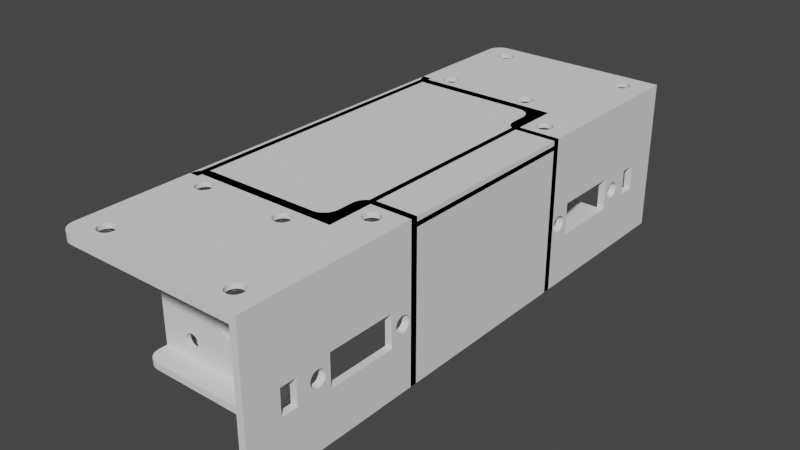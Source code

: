# Source: 002.blend  (saved by Blender 2.82.7; exported with 4.5.12 LTS)
import bpy
from mathutils import Matrix  # noqa: F401  (used for matrix-valued properties, if any)

bpy.ops.wm.read_factory_settings(use_empty=True)
scene = bpy.context.scene
scene.name = 'Scene'

# ---- collections
col_collection = bpy.data.collections.new('Collection'); scene.collection.children.link(col_collection)

# ---- world
world_world = bpy.data.worlds.new('World'); scene.world = world_world
world_world.use_nodes = True; world_world.node_tree.nodes.clear()
_N = world_world.node_tree.nodes; _L = world_world.node_tree.links
n0 = _N.new('ShaderNodeOutputWorld'); n0.name = 'World Output'; n0.location = (300, 300)
n1 = _N.new('ShaderNodeBackground'); n1.name = 'Background'; n1.location = (10, 300)
n1.inputs[0].default_value = (0.05088, 0.05088, 0.05088, 1.0)
_L.new(n1.outputs[0], n0.inputs[0])
n0.is_active_output = True
world_world.color = (0.05088, 0.05088, 0.05088)
world_world.use_sun_shadow = False
world_world.sun_shadow_jitter_overblur = 0.0

# ---- meshes
me_motormount = bpy.data.meshes.new('motorMount')
me_motormount.from_pydata([(-22.46, 4.115e-14, 16.85), (-21.3, 4.152e-14, 17.0), (-21.3, -2.0, 17.0), (-22.46, -2.0, 16.85), (-23.55, 4.005e-14, 16.4), (-23.55, -2.0, 16.4), (-24.48, -2.0, 15.68), (-24.48, 3.83e-14, 15.68), (-25.2, -2.0, 14.75), (-25.2, 3.603e-14, 14.75), (-25.65, 3.338e-14, 13.66), (-25.65, -2.0, 13.66), (-25.8, 3.053e-14, 12.5), (-25.8, -2.0, 12.5), (-25.65, -2.0, 11.34), (-25.65, 2.769e-14, 11.34), (-25.2, 2.504e-14, 10.25), (-25.2, -2.0, 10.25), (-24.48, 2.276e-14, 9.318), (-24.48, -2.0, 9.318), (-23.55, 2.101e-14, 8.603), (-23.55, -2.0, 8.603), (-22.46, 1.991e-14, 8.153), (-22.46, -2.0, 8.153), (-21.3, 1.954e-14, 8.0), (-21.3, -2.0, 8.0), (-10.11, 4.152e-14, 17.0), (-10.11, -2.0, 17.0), (-10.11, 1.954e-14, 8.0), (-10.11, -2.0, 8.0), (0.0, 2.198e-14, 9.0), (0.0, 0.0, -3.519e-33), (-7.169, 2.198e-14, 9.0), (-35.79, 9.831e-15, 3.85), (-34.15, 2.554e-15, 1.0), (-40.0, 0.0, -3.519e-33), (0.0, 3.908e-14, 16.0), (-7.169, 3.908e-14, 16.0), (-8.063, 4.046e-14, 16.56), (-30.85, 2.554e-15, 1.0), (0.0, 7.205e-14, 29.5), (-9.063, 4.129e-14, 16.9), (-30.85, 6.128e-14, 24.0), (-40.0, 7.205e-14, 29.5), (-34.15, 4.673e-14, 18.3), (-34.15, 1.711e-14, 6.7), (-29.21, 9.831e-15, 3.85), (-30.85, 1.711e-14, 6.7), (-35.79, 5.401e-14, 21.15), (-30.85, 4.673e-14, 18.3), (-34.15, 6.128e-14, 24.0), (-29.21, 5.401e-14, 21.15), (-9.063, 1.978e-14, 8.097), (-8.063, 2.061e-14, 8.437), (-40.0, -2.0, 4.441e-15), (-33.79, -2.0, 4.79), (-33.79, -2.0, 20.21), (-33.18, -2.0, 5.298), (-32.8, -2.0, 5.422), (-33.18, -2.0, 19.7), (-33.52, -2.0, 19.92), (-33.99, -2.0, 20.56), (0.0, -2.0, 4.441e-15), (-9.063, -2.0, 8.097), (-33.52, -2.0, 2.617), (-33.79, -2.0, 2.91), (-31.64, -2.0, 2.499), (-32.01, -2.0, 2.328), (-31.33, -2.0, 2.755), (-32.4, -2.0, 5.447), (-33.18, -2.0, 2.402), (-8.063, -2.0, 8.437), (-33.99, -2.0, 3.261), (-31.1, -2.0, 3.079), (-32.8, -2.0, 2.278), (-7.169, -2.0, 9.0), (-32.8, -2.0, 19.58), (-34.09, -2.0, 3.649), (-32.4, -2.0, 2.253), (-32.4, -2.0, 19.55), (-34.09, -2.0, 4.051), (-33.99, -2.0, 4.439), (9.992e-16, -2.0, 9.0), (-8.063, -2.0, 16.56), (-7.169, -2.0, 16.0), (1.776e-15, -2.0, 16.0), (-32.01, -2.0, 19.63), (-40.0, -2.0, 29.5), (-31.64, -2.0, 22.5), (0.0, -2.0, 29.5), (-31.33, -2.0, 22.25), (-31.64, -2.0, 19.8), (-9.063, -2.0, 16.9), (-33.52, -2.0, 22.38), (-33.18, -2.0, 22.6), (-33.79, -2.0, 22.09), (-33.99, -2.0, 21.74), (-34.09, -2.0, 21.35), (-34.09, -2.0, 20.95), (-31.33, -2.0, 20.05), (-32.8, -2.0, 22.72), (-32.4, -2.0, 22.75), (-31.1, -2.0, 4.621), (-30.95, -2.0, 4.248), (-31.33, -2.0, 4.945), (-32.01, -2.0, 22.67), (-31.64, -2.0, 5.201), (-30.9, -2.0, 3.85), (-31.1, -2.0, 20.38), (-32.01, -2.0, 5.372), (-30.95, -2.0, 20.75), (-30.9, -2.0, 21.15), (-30.95, -2.0, 3.452), (-30.95, -2.0, 21.55), (-31.1, -2.0, 21.92), (-33.52, -2.0, 5.083), (2.984e-15, 17.33, 13.44), (3.059e-15, 17.05, 13.78), (6.55e-15, 19.5, 29.5), (3.116e-15, 16.69, 14.03), (2.896e-15, 17.51, 13.04), (3.152e-15, 16.29, 14.2), (2.8e-15, 17.6, 12.61), (3.553e-15, 13.0, 16.0), (3.164e-15, 15.85, 14.25), (3.152e-15, 15.41, 14.2), (3.116e-15, 15.01, 14.03), (3.059e-15, 14.65, 13.78), (2.984e-15, 14.37, 13.44), (2.896e-15, 14.19, 13.04), (2.8e-15, 14.1, 12.61), (1.998e-15, 13.0, 9.0), (2.703e-15, 14.13, 12.17), (2.61e-15, 14.27, 11.75), (2.528e-15, 14.5, 11.38), (2.461e-15, 14.82, 11.08), (2.414e-15, 15.21, 10.87), (2.39e-15, 15.63, 10.76), (2.39e-15, 16.07, 10.76), (1.972e-31, 19.5, -2.509e-14), (2.414e-15, 16.49, 10.87), (2.461e-15, 16.88, 11.08), (2.528e-15, 17.2, 11.38), (2.61e-15, 17.43, 11.75), (2.703e-15, 17.57, 12.17), (-32.35, 2.15, 29.5), (-30.71, 5.0, 29.5), (-16.65, 2.15, 29.5), (-39.6, 8.5, 29.5), (-39.12, 9.121, 29.5), (-35.65, 7.85, 29.5), (-39.9, 7.776, 29.5), (-37.29, 5.0, 29.5), (-0.7091, 14.5, 29.5), (-2.355, 17.35, 29.5), (-40.0, 7.0, 29.5), (-7.0, 19.5, 29.5), (-5.645, 17.35, 29.5), (-7.776, 19.4, 29.5), (-35.65, 2.15, 29.5), (-8.5, 19.1, 29.5), (-13.35, 2.15, 29.5), (-37.0, 10.0, 29.5), (-13.0, 10.0, 29.5), (-16.65, 7.85, 29.5), (-32.35, 7.85, 29.5), (-9.121, 18.62, 29.5), (-9.598, 18.0, 29.5), (-9.898, 17.28, 29.5), (-7.291, 14.5, 29.5), (-10.0, 16.5, 29.5), (-10.0, 13.0, 29.5), (-10.1, 12.22, 29.5), (-5.645, 11.65, 29.5), (-10.4, 11.5, 29.5), (-2.355, 11.65, 29.5), (-10.88, 10.88, 29.5), (-13.35, 7.85, 29.5), (-12.22, 10.1, 29.5), (-11.5, 10.4, 29.5), (-11.71, 5.0, 29.5), (-18.29, 5.0, 29.5), (-37.78, 9.898, 29.5), (-38.5, 9.598, 29.5), (-5.402, 6.5, -1.443e-14), (-5.879, 5.879, -1.305e-14), (-6.5, 5.402, -1.199e-14), (-5.102, 7.224, -1.604e-14), (-7.224, 5.102, -1.133e-14), (-5.0, 8.0, -1.776e-14), (-8.0, 5.0, -1.11e-14), (-5.0, 16.5, -3.664e-14), (-2.0, 19.5, -4.33e-14), (-4.898, 17.28, -3.836e-14), (-2.776, 19.4, -4.307e-14), (-4.121, 18.62, -4.135e-14), (-4.598, 18.0, -3.997e-14), (-3.5, 19.1, -4.241e-14), (-37.0, 5.0, -1.11e-14), (-40.0, 2.0, -4.441e-15), (-39.6, 3.5, -7.772e-15), (-39.9, 2.776, -6.165e-15), (-37.78, 4.898, -1.088e-14), (-38.5, 4.598, -1.021e-14), (-39.12, 4.121, -9.151e-15), (-30.85, -1.0, 18.3), (-34.15, -1.0, 18.3), (-35.79, -1.0, 21.15), (-34.15, -1.0, 24.0), (-30.85, -1.0, 24.0), (-29.21, -1.0, 21.15), (-30.85, -1.0, 1.0), (-34.15, -1.0, 1.0), (-35.79, -1.0, 3.85), (-34.15, -1.0, 6.7), (-30.85, -1.0, 6.7), (-29.21, -1.0, 3.85), (1.972e-31, -20.5, 2.82e-14), (6.55e-15, -20.5, 29.5), (3.386e-15, -13.0, 15.25), (2.165e-15, -9.5, 9.75), (2.165e-15, -13.0, 9.75), (2.984e-15, -3.372, 13.44), (3.059e-15, -3.652, 13.78), (3.116e-15, -4.007, 14.03), (2.896e-15, -3.186, 13.04), (3.152e-15, -4.415, 14.2), (2.8e-15, -3.103, 12.61), (3.164e-15, -4.85, 14.25), (3.152e-15, -5.285, 14.2), (2.461e-15, -3.821, 11.08), (2.528e-15, -3.502, 11.38), (2.61e-15, -3.267, 11.75), (2.703e-15, -3.131, 12.17), (2.414e-15, -4.206, 10.87), (2.39e-15, -4.631, 10.76), (3.386e-15, -9.5, 15.25), (3.116e-15, -5.693, 14.03), (3.059e-15, -6.048, 13.78), (2.984e-15, -6.328, 13.44), (2.896e-15, -6.514, 13.04), (2.8e-15, -6.597, 12.61), (2.39e-15, -5.069, 10.76), (2.703e-15, -6.569, 12.17), (2.61e-15, -6.433, 11.75), (2.528e-15, -6.198, 11.38), (2.461e-15, -5.879, 11.08), (2.414e-15, -5.494, 10.87), (-0.7091, -15.5, 29.5), (-2.355, -12.65, 29.5), (-5.645, -12.65, 29.5), (-2.355, -18.35, 29.5), (-5.645, -18.35, 29.5), (-32.35, -12.65, 29.5), (-30.71, -15.5, 29.5), (-7.291, -15.5, 29.5), (-35.65, -12.65, 29.5), (-32.35, -18.35, 29.5), (-37.0, -20.5, 29.5), (-35.65, -18.35, 29.5), (-40.0, -17.5, 29.5), (-37.29, -15.5, 29.5), (-37.78, -20.4, 29.5), (-39.9, -18.28, 29.5), (-38.5, -20.1, 29.5), (-39.6, -19.0, 29.5), (-39.12, -19.62, 29.5), (-3.5, -20.1, 4.463e-14), (-2.776, -20.4, 4.529e-14), (-2.0, -20.5, 4.552e-14), (-4.598, -19.0, 4.219e-14), (-4.121, -19.62, 4.357e-14), (-5.0, -17.5, 3.886e-14), (-4.898, -18.28, 4.058e-14), (-5.0, -10.0, 2.22e-14), (-5.402, -8.5, 1.887e-14), (-5.102, -9.224, 2.048e-14), (-5.879, -7.879, 1.749e-14), (-6.5, -7.402, 1.644e-14), (-7.224, -7.102, 1.577e-14), (-8.0, -7.0, 1.554e-14), (-38.5, -6.598, 1.465e-14), (-37.78, -6.898, 1.532e-14), (-37.0, -7.0, 1.554e-14), (-39.12, -6.121, 1.359e-14), (-39.6, -5.5, 1.221e-14), (-40.0, -4.0, 8.882e-15), (-39.9, -4.776, 1.061e-14), (-31.64, -1.0, 2.499), (-31.1, -1.0, 3.079), (-31.33, -1.0, 2.755), (-30.95, -1.0, 4.248), (-30.9, -1.0, 3.85), (-30.95, -1.0, 3.452), (-31.1, -1.0, 4.621), (-31.33, -1.0, 4.945), (-31.64, -1.0, 5.201), (-32.01, -1.0, 5.372), (-32.4, -1.0, 5.447), (-32.8, -1.0, 5.422), (-33.18, -1.0, 5.298), (-33.52, -1.0, 5.083), (-33.79, -1.0, 4.79), (-33.99, -1.0, 4.439), (-34.09, -1.0, 4.051), (-34.09, -1.0, 3.649), (-33.99, -1.0, 3.261), (-33.79, -1.0, 2.91), (-33.52, -1.0, 2.617), (-33.18, -1.0, 2.402), (-32.8, -1.0, 2.278), (-32.4, -1.0, 2.253), (-32.01, -1.0, 2.328), (-31.64, -1.0, 19.8), (-31.1, -1.0, 20.38), (-31.33, -1.0, 20.05), (-30.95, -1.0, 21.55), (-30.9, -1.0, 21.15), (-30.95, -1.0, 20.75), (-31.1, -1.0, 21.92), (-31.33, -1.0, 22.25), (-31.64, -1.0, 22.5), (-32.01, -1.0, 22.67), (-32.4, -1.0, 22.75), (-32.8, -1.0, 22.72), (-33.18, -1.0, 22.6), (-33.52, -1.0, 22.38), (-33.79, -1.0, 22.09), (-33.99, -1.0, 21.74), (-34.09, -1.0, 21.35), (-34.09, -1.0, 20.95), (-33.99, -1.0, 20.56), (-33.79, -1.0, 20.21), (-33.52, -1.0, 19.92), (-33.18, -1.0, 19.7), (-32.8, -1.0, 19.58), (-32.4, -1.0, 19.55), (-32.01, -1.0, 19.63), (1.5, -2.0, 16.0), (1.5, 13.0, 16.0), (1.5, 13.0, 9.0), (1.5, -2.0, 9.0), (1.5, 19.5, -3.436e-14), (1.5, 19.5, 29.5), (1.5, 17.6, 12.61), (1.5, 17.51, 13.04), (1.5, 15.85, 14.25), (1.5, 15.41, 14.2), (1.5, 17.33, 13.44), (1.5, 17.05, 13.78), (1.5, 16.69, 14.03), (1.5, 15.01, 14.03), (1.5, 14.65, 13.78), (1.5, 16.29, 14.2), (1.5, 14.37, 13.44), (1.5, 14.19, 13.04), (1.5, 14.1, 12.61), (1.5, 14.13, 12.17), (1.5, 14.27, 11.75), (1.5, 14.5, 11.38), (1.5, 14.82, 11.08), (1.5, 15.21, 10.87), (1.5, 15.63, 10.76), (1.5, 16.07, 10.76), (1.5, 16.49, 10.87), (1.5, 16.88, 11.08), (1.5, 17.2, 11.38), (1.5, 17.43, 11.75), (1.5, 17.57, 12.17), (-7.0, 19.5, 31.5), (-7.776, 19.4, 31.5), (-8.5, 19.1, 31.5), (-9.121, 18.62, 31.5), (-9.598, 18.0, 31.5), (-9.898, 17.28, 31.5), (-10.0, 16.5, 31.5), (1.5, 19.5, 31.5), (-10.0, 13.0, 31.5), (-13.0, 10.0, 31.5), (-12.22, 10.1, 31.5), (-11.5, 10.4, 31.5), (-10.88, 10.88, 31.5), (-10.4, 11.5, 31.5), (-10.1, 12.22, 31.5), (-37.0, 10.0, 31.5), (-40.0, -17.5, 31.5), (-40.0, 7.0, 31.5), (-37.78, 9.898, 31.5), (-38.5, 9.598, 31.5), (-39.12, 9.121, 31.5), (-39.6, 8.5, 31.5), (-39.9, 7.776, 31.5), (-37.29, 5.0, 30.5), (-35.65, 7.85, 30.5), (-32.35, 7.85, 30.5), (-30.71, 5.0, 30.5), (-32.35, 2.15, 30.5), (-35.65, 2.15, 30.5), (-18.29, 5.0, 30.5), (-16.65, 7.85, 30.5), (-13.35, 7.85, 30.5), (-11.71, 5.0, 30.5), (-13.35, 2.15, 30.5), (-16.65, 2.15, 30.5), (-2.355, 17.35, 30.5), (-0.7091, 14.5, 30.5), (-2.355, 11.65, 30.5), (-5.645, 11.65, 30.5), (-7.291, 14.5, 30.5), (-5.645, 17.35, 30.5), (-40.0, -4.0, -1.5), (-40.0, 2.0, -1.5), (-39.9, 2.776, -1.5), (-39.6, 3.5, -1.5), (-39.12, 4.121, -1.5), (-38.5, 4.598, -1.5), (-37.78, 4.898, -1.5), (-37.0, 5.0, -1.5), (-8.0, 5.0, -1.5), (-5.0, 8.0, -1.5), (-5.102, 7.224, -1.5), (-5.402, 6.5, -1.5), (-5.879, 5.879, -1.5), (-6.5, 5.402, -1.5), (-7.224, 5.102, -1.5), (-5.0, 16.5, -1.5), (-4.898, 17.28, -1.5), (-4.598, 18.0, -1.5), (-4.121, 18.62, -1.5), (-3.5, 19.1, -1.5), (-2.776, 19.4, -1.5), (-2.0, 19.5, -1.5), (1.5, 19.5, -1.5), (1.5, -20.5, 29.5), (1.5, -20.5, 3.669e-14), (1.5, -3.103, 12.61), (1.5, -3.186, 13.04), (1.5, -4.85, 14.25), (1.5, -5.285, 14.2), (1.5, -3.372, 13.44), (1.5, -3.652, 13.78), (1.5, -4.007, 14.03), (1.5, -5.693, 14.03), (1.5, -6.048, 13.78), (1.5, -4.415, 14.2), (1.5, -6.328, 13.44), (1.5, -6.514, 13.04), (1.5, -6.597, 12.61), (1.5, -6.569, 12.17), (1.5, -6.433, 11.75), (1.5, -6.198, 11.38), (1.5, -5.879, 11.08), (1.5, -5.494, 10.87), (1.5, -5.069, 10.76), (1.5, -4.631, 10.76), (1.5, -4.206, 10.87), (1.5, -3.821, 11.08), (1.5, -3.502, 11.38), (1.5, -3.267, 11.75), (1.5, -3.131, 12.17), (1.5, -13.0, 15.25), (1.5, -13.0, 9.75), (1.5, -9.5, 15.25), (1.5, -9.5, 9.75), (-39.9, -18.28, 31.5), (-39.6, -19.0, 31.5), (-39.12, -19.62, 31.5), (-38.5, -20.1, 31.5), (-37.78, -20.4, 31.5), (-37.0, -20.5, 31.5), (1.5, -20.5, 31.5), (-30.71, -15.5, 30.5), (-32.35, -18.35, 30.5), (-35.65, -18.35, 30.5), (-37.29, -15.5, 30.5), (-35.65, -12.65, 30.5), (-32.35, -12.65, 30.5), (-2.355, -12.65, 30.5), (-0.7091, -15.5, 30.5), (-2.355, -18.35, 30.5), (-5.645, -18.35, 30.5), (-7.291, -15.5, 30.5), (-5.645, -12.65, 30.5), (1.5, -20.5, -1.5), (-2.0, -20.5, -1.5), (-2.776, -20.4, -1.5), (-3.5, -20.1, -1.5), (-4.121, -19.62, -1.5), (-4.598, -19.0, -1.5), (-4.898, -18.28, -1.5), (-5.0, -17.5, -1.5), (-5.0, -10.0, -1.5), (-8.0, -7.0, -1.5), (-7.224, -7.102, -1.5), (-6.5, -7.402, -1.5), (-5.879, -7.879, -1.5), (-5.402, -8.5, -1.5), (-5.102, -9.224, -1.5), (-37.0, -7.0, -1.5), (-37.78, -6.898, -1.5), (-38.5, -6.598, -1.5), (-39.12, -6.121, -1.5), (-39.6, -5.5, -1.5), (-39.9, -4.776, -1.5), (-2.885, 15.85, 31.5), (-2.584, 15.53, 31.5), (-3.255, 16.08, 31.5), (-2.373, 15.14, 31.5), (-3.672, 16.22, 31.5), (-2.264, 14.72, 31.5), (-4.11, 16.25, 31.5), (-2.264, 14.28, 31.5), (-4.541, -17.16, 31.5), (-4.938, -16.98, 31.5), (-4.541, 16.16, 31.5), (-32.88, -16.85, 31.5), (-2.373, 13.86, 31.5), (-34.94, -16.98, 31.5), (-35.28, -16.7, 31.5), (-34.54, -17.16, 31.5), (-34.11, -17.25, 31.5), (-33.67, -17.22, 31.5), (-33.25, -17.08, 31.5), (-35.53, -14.66, 31.5), (-35.28, -14.3, 31.5), (-4.938, 15.98, 31.5), (-35.7, -15.06, 31.5), (-35.75, -15.5, 31.5), (-35.7, -15.94, 31.5), (-35.53, -16.34, 31.5), (-5.276, 15.7, 31.5), (-5.534, 15.34, 31.5), (-5.695, 14.94, 31.5), (-5.75, 14.5, 31.5), (-5.695, 14.06, 31.5), (-5.534, 13.66, 31.5), (-5.276, 13.3, 31.5), (-4.938, 13.02, 31.5), (-4.541, 12.84, 31.5), (-4.11, 12.75, 31.5), (-13.88, 6.348, 31.5), (-13.58, 6.029, 31.5), (-14.25, 6.583, 31.5), (-13.37, 5.644, 31.5), (-14.67, 6.719, 31.5), (-13.26, 5.219, 31.5), (-15.11, 6.747, 31.5), (-3.672, 12.78, 31.5), (-13.26, 4.781, 31.5), (-15.54, 6.664, 31.5), (-13.37, 4.356, 31.5), (-15.94, 6.478, 31.5), (-2.584, 13.47, 31.5), (-2.885, 13.15, 31.5), (-2.885, -14.15, 31.5), (-2.584, -14.47, 31.5), (-3.255, 12.92, 31.5), (-3.255, -13.92, 31.5), (-2.373, -14.86, 31.5), (-13.58, 3.971, 31.5), (-3.672, -13.78, 31.5), (-13.88, 3.652, 31.5), (-4.11, -13.75, 31.5), (-14.25, 3.417, 31.5), (-4.541, -13.84, 31.5), (-14.67, 3.281, 31.5), (-4.938, -14.02, 31.5), (-2.264, -15.72, 31.5), (-2.373, -16.14, 31.5), (-2.264, -15.28, 31.5), (-2.584, -16.53, 31.5), (-5.276, -14.3, 31.5), (-15.11, 3.253, 31.5), (-2.885, -16.85, 31.5), (-5.534, -14.66, 31.5), (-15.54, 3.336, 31.5), (-3.255, -17.08, 31.5), (-5.695, -15.06, 31.5), (-3.672, -17.22, 31.5), (-4.11, -17.25, 31.5), (-32.88, 6.348, 31.5), (-16.28, 6.198, 31.5), (-32.58, 6.029, 31.5), (-16.53, 5.843, 31.5), (-33.25, 6.583, 31.5), (-32.37, 5.644, 31.5), (-16.7, 5.435, 31.5), (-33.67, 6.719, 31.5), (-32.26, 5.219, 31.5), (-16.75, 5.0, 31.5), (-34.11, 6.747, 31.5), (-16.7, 4.565, 31.5), (-32.26, 4.781, 31.5), (-34.54, 6.664, 31.5), (-32.37, 4.356, 31.5), (-16.53, 4.157, 31.5), (-34.94, 6.478, 31.5), (-32.58, 3.971, 31.5), (-16.28, 3.802, 31.5), (-35.28, 6.198, 31.5), (-32.88, 3.652, 31.5), (-35.53, 5.843, 31.5), (-35.7, 4.565, 31.5), (-35.75, 5.0, 31.5), (-35.53, 4.157, 31.5), (-35.28, 3.802, 31.5), (-35.7, 5.435, 31.5), (-15.94, 3.522, 31.5), (-32.88, -14.15, 31.5), (-32.58, -14.47, 31.5), (-33.25, -13.92, 31.5), (-33.25, 3.417, 31.5), (-32.37, -14.86, 31.5), (-33.67, -13.78, 31.5), (-33.67, 3.281, 31.5), (-5.75, -15.5, 31.5), (-32.26, -15.28, 31.5), (-34.11, -13.75, 31.5), (-34.11, 3.253, 31.5), (-34.54, 3.336, 31.5), (-5.695, -15.94, 31.5), (-32.26, -15.72, 31.5), (-34.54, -13.84, 31.5), (-5.534, -16.34, 31.5), (-32.37, -16.14, 31.5), (-34.94, -14.02, 31.5), (-34.94, 3.522, 31.5), (-5.276, -16.7, 31.5), (-32.58, -16.53, 31.5), (-32.58, 6.029, 30.5), (-32.88, 6.348, 30.5), (-33.25, 6.583, 30.5), (-32.37, 5.644, 30.5), (-33.67, 6.719, 30.5), (-32.26, 5.219, 30.5), (-34.11, 6.747, 30.5), (-32.26, 4.781, 30.5), (-34.54, 6.664, 30.5), (-32.37, 4.356, 30.5), (-34.94, 6.478, 30.5), (-32.58, 3.971, 30.5), (-35.28, 6.198, 30.5), (-35.53, 5.843, 30.5), (-33.25, 3.417, 30.5), (-32.88, 3.652, 30.5), (-33.67, 3.281, 30.5), (-34.11, 3.253, 30.5), (-35.75, 5.0, 30.5), (-35.7, 4.565, 30.5), (-35.53, 4.157, 30.5), (-35.7, 5.435, 30.5), (-35.28, 3.802, 30.5), (-34.94, 3.522, 30.5), (-34.54, 3.336, 30.5), (-13.58, 3.971, 30.5), (-13.88, 3.652, 30.5), (-14.25, 3.417, 30.5), (-13.37, 4.356, 30.5), (-14.67, 3.281, 30.5), (-13.26, 4.781, 30.5), (-15.11, 3.253, 30.5), (-13.26, 5.219, 30.5), (-15.54, 3.336, 30.5), (-13.37, 5.644, 30.5), (-15.94, 3.522, 30.5), (-13.58, 6.029, 30.5), (-16.28, 3.802, 30.5), (-16.53, 4.157, 30.5), (-13.88, 6.348, 30.5), (-14.25, 6.583, 30.5), (-14.67, 6.719, 30.5), (-15.11, 6.747, 30.5), (-16.75, 5.0, 30.5), (-16.7, 4.565, 30.5), (-16.53, 5.843, 30.5), (-16.7, 5.435, 30.5), (-15.54, 6.664, 30.5), (-15.94, 6.478, 30.5), (-16.28, 6.198, 30.5), (-2.584, 15.53, 30.5), (-2.885, 15.85, 30.5), (-3.255, 16.08, 30.5), (-2.373, 15.14, 30.5), (-3.672, 16.22, 30.5), (-2.264, 14.72, 30.5), (-4.11, 16.25, 30.5), (-2.264, 14.28, 30.5), (-4.541, 16.16, 30.5), (-2.373, 13.86, 30.5), (-4.938, 15.98, 30.5), (-2.584, 13.47, 30.5), (-5.276, 15.7, 30.5), (-5.534, 15.34, 30.5), (-3.255, 12.92, 30.5), (-2.885, 13.15, 30.5), (-3.672, 12.78, 30.5), (-4.11, 12.75, 30.5), (-5.75, 14.5, 30.5), (-5.695, 14.06, 30.5), (-5.534, 13.66, 30.5), (-5.695, 14.94, 30.5), (-5.276, 13.3, 30.5), (-4.938, 13.02, 30.5), (-4.541, 12.84, 30.5), (-32.58, -14.47, 30.5), (-32.88, -14.15, 30.5), (-33.25, -13.92, 30.5), (-32.37, -14.86, 30.5), (-33.67, -13.78, 30.5), (-32.26, -15.28, 30.5), (-34.11, -13.75, 30.5), (-32.26, -15.72, 30.5), (-34.54, -13.84, 30.5), (-32.37, -16.14, 30.5), (-34.94, -14.02, 30.5), (-32.58, -16.53, 30.5), (-35.28, -14.3, 30.5), (-35.53, -14.66, 30.5), (-33.25, -17.08, 30.5), (-32.88, -16.85, 30.5), (-33.67, -17.22, 30.5), (-34.11, -17.25, 30.5), (-35.75, -15.5, 30.5), (-35.7, -15.94, 30.5), (-35.53, -16.34, 30.5), (-35.7, -15.06, 30.5), (-35.28, -16.7, 30.5), (-34.94, -16.98, 30.5), (-34.54, -17.16, 30.5), (-2.584, -16.53, 30.5), (-2.885, -16.85, 30.5), (-3.255, -17.08, 30.5), (-2.373, -16.14, 30.5), (-3.672, -17.22, 30.5), (-2.264, -15.72, 30.5), (-4.11, -17.25, 30.5), (-2.264, -15.28, 30.5), (-4.541, -17.16, 30.5), (-2.373, -14.86, 30.5), (-4.938, -16.98, 30.5), (-2.584, -14.47, 30.5), (-5.276, -16.7, 30.5), (-5.534, -16.34, 30.5), (-2.885, -14.15, 30.5), (-3.255, -13.92, 30.5), (-3.672, -13.78, 30.5), (-4.11, -13.75, 30.5), (-5.75, -15.5, 30.5), (-5.695, -15.94, 30.5), (-5.534, -14.66, 30.5), (-5.695, -15.06, 30.5), (-4.541, -13.84, 30.5), (-4.938, -14.02, 30.5), (-5.276, -14.3, 30.5)], [], [(0, 1, 2), (0, 2, 3), (4, 3, 5), (4, 5, 6), (4, 0, 3), (7, 6, 8), (7, 4, 6), (9, 7, 8), (10, 8, 11), (10, 9, 8), (12, 11, 13), (12, 13, 14), (12, 10, 11), (15, 12, 14), (16, 14, 17), (16, 15, 14), (18, 17, 19), (18, 16, 17), (20, 19, 21), (20, 18, 19), (22, 21, 23), (22, 20, 21), (24, 23, 25), (24, 22, 23), (2, 1, 26), (27, 2, 26), (28, 24, 25), (28, 25, 29), (30, 31, 32), (33, 34, 35), (36, 37, 38), (39, 35, 34), (40, 26, 1), (40, 38, 41), (40, 41, 26), (40, 36, 38), (40, 42, 43), (40, 1, 42), (31, 35, 39), (44, 45, 33), (18, 46, 47), (16, 18, 47), (20, 46, 18), (48, 33, 35), (48, 44, 33), (15, 16, 47), (22, 46, 20), (12, 15, 47), (24, 39, 46), (24, 46, 22), (49, 47, 45), (49, 45, 44), (49, 12, 47), (10, 12, 49), (43, 48, 35), (9, 10, 49), (50, 48, 43), (7, 9, 49), (51, 7, 49), (4, 7, 51), (42, 50, 43), (0, 4, 51), (1, 51, 42), (1, 0, 51), (31, 24, 28), (31, 28, 52), (31, 39, 24), (53, 31, 52), (32, 31, 53), (54, 55, 56), (57, 58, 59), (60, 57, 59), (54, 56, 61), (29, 25, 62), (63, 29, 62), (54, 64, 65), (66, 67, 62), (68, 66, 62), (69, 14, 13), (25, 68, 62), (64, 54, 70), (63, 62, 71), (54, 65, 72), (23, 73, 25), (73, 68, 25), (70, 54, 74), (71, 62, 75), (59, 58, 76), (58, 69, 76), (54, 72, 77), (74, 54, 78), (69, 13, 79), (76, 69, 79), (54, 77, 80), (78, 54, 67), (54, 80, 81), (75, 62, 82), (83, 84, 85), (54, 81, 55), (79, 13, 11), (86, 79, 11), (87, 88, 89), (90, 2, 89), (2, 27, 89), (86, 11, 91), (92, 83, 89), (27, 92, 89), (83, 85, 89), (88, 90, 89), (67, 54, 62), (54, 61, 87), (93, 94, 87), (95, 93, 87), (96, 95, 87), (97, 96, 87), (98, 97, 87), (61, 98, 87), (91, 11, 8), (99, 91, 8), (87, 94, 100), (87, 100, 101), (102, 103, 19), (104, 102, 19), (87, 101, 105), (104, 19, 17), (106, 104, 17), (19, 103, 21), (87, 105, 88), (103, 107, 21), (106, 17, 14), (108, 99, 6), (109, 106, 14), (69, 109, 14), (110, 108, 6), (99, 8, 6), (110, 6, 5), (21, 107, 23), (111, 110, 5), (112, 73, 23), (107, 112, 23), (113, 111, 3), (114, 113, 3), (115, 57, 60), (111, 5, 3), (114, 3, 2), (115, 60, 56), (90, 114, 2), (55, 115, 56), (37, 84, 83), (38, 37, 83), (41, 83, 92), (41, 92, 27), (41, 38, 83), (26, 41, 27), (52, 28, 29), (52, 29, 63), (53, 63, 71), (53, 52, 63), (32, 71, 75), (32, 53, 71), (37, 36, 85), (37, 85, 84), (82, 30, 32), (75, 82, 32), (116, 117, 118), (119, 118, 117), (120, 116, 118), (121, 118, 119), (122, 120, 118), (123, 40, 118), (123, 124, 125), (123, 125, 126), (123, 121, 124), (123, 118, 121), (127, 123, 126), (128, 123, 127), (129, 123, 128), (130, 123, 129), (131, 130, 132), (131, 132, 133), (131, 133, 134), (131, 134, 135), (131, 135, 136), (131, 136, 137), (131, 137, 138), (131, 123, 130), (139, 138, 140), (139, 140, 141), (139, 141, 142), (139, 142, 143), (139, 143, 144), (139, 144, 122), (139, 122, 118), (139, 131, 138), (36, 40, 123), (31, 30, 131), (31, 131, 139), (145, 146, 147), (148, 149, 150), (151, 148, 150), (152, 151, 150), (153, 154, 118), (155, 151, 152), (156, 118, 154), (157, 156, 154), (43, 145, 147), (158, 156, 157), (43, 155, 152), (43, 159, 145), (43, 152, 159), (160, 158, 157), (40, 43, 147), (40, 147, 161), (162, 163, 164), (162, 164, 165), (166, 160, 157), (167, 166, 157), (168, 167, 157), (169, 168, 157), (170, 168, 169), (171, 170, 169), (172, 169, 173), (172, 171, 169), (174, 172, 173), (40, 175, 153), (40, 173, 175), (40, 153, 118), (176, 174, 173), (177, 163, 178), (177, 178, 179), (180, 179, 176), (180, 173, 40), (180, 176, 173), (180, 177, 179), (164, 163, 177), (161, 180, 40), (146, 164, 181), (146, 181, 147), (146, 165, 164), (150, 162, 165), (182, 162, 150), (183, 182, 150), (149, 183, 150), (184, 185, 31), (186, 31, 185), (187, 184, 31), (188, 31, 186), (189, 187, 31), (190, 31, 188), (139, 189, 31), (191, 189, 139), (192, 191, 139), (193, 191, 192), (194, 193, 192), (195, 196, 193), (195, 194, 197), (195, 193, 194), (35, 31, 190), (198, 35, 190), (199, 35, 198), (200, 201, 199), (200, 202, 203), (200, 198, 202), (200, 199, 198), (204, 200, 203), (43, 35, 54), (43, 54, 87), (205, 49, 44), (206, 205, 44), (206, 44, 48), (207, 206, 48), (207, 48, 50), (208, 207, 50), (208, 50, 42), (209, 208, 42), (209, 42, 210), (210, 42, 51), (210, 51, 205), (205, 51, 49), (211, 39, 34), (212, 211, 34), (212, 34, 33), (213, 212, 33), (213, 33, 45), (214, 213, 45), (214, 45, 215), (215, 45, 47), (215, 47, 216), (216, 47, 46), (216, 46, 39), (211, 216, 39), (217, 218, 219), (217, 220, 62), (217, 219, 221), (217, 221, 220), (222, 223, 85), (224, 85, 223), (225, 222, 85), (226, 85, 224), (227, 225, 85), (228, 85, 226), (229, 85, 228), (82, 230, 231), (82, 231, 232), (82, 232, 233), (82, 233, 227), (82, 227, 85), (234, 230, 82), (235, 234, 82), (236, 218, 89), (236, 89, 85), (236, 229, 237), (236, 237, 238), (236, 238, 239), (236, 239, 240), (236, 240, 241), (236, 85, 229), (242, 235, 82), (219, 218, 236), (220, 241, 243), (220, 243, 244), (220, 244, 245), (220, 245, 246), (220, 246, 247), (220, 247, 242), (220, 242, 82), (220, 236, 241), (62, 220, 82), (248, 249, 89), (250, 89, 249), (218, 248, 89), (251, 248, 218), (252, 251, 218), (253, 87, 89), (253, 89, 250), (254, 255, 252), (254, 250, 255), (254, 253, 250), (256, 87, 253), (257, 254, 252), (258, 259, 257), (258, 257, 252), (260, 256, 261), (260, 87, 256), (262, 259, 258), (263, 261, 259), (263, 260, 261), (264, 259, 262), (265, 263, 259), (266, 265, 259), (266, 259, 264), (218, 258, 252), (267, 268, 269), (270, 271, 267), (270, 267, 269), (272, 269, 217), (272, 273, 270), (272, 270, 269), (274, 272, 217), (62, 275, 276), (62, 276, 274), (62, 274, 217), (277, 275, 62), (278, 277, 62), (279, 278, 62), (280, 279, 62), (281, 282, 283), (284, 281, 283), (285, 284, 283), (286, 287, 285), (286, 285, 283), (54, 283, 280), (54, 280, 62), (54, 286, 283), (288, 67, 66), (289, 290, 68), (290, 66, 68), (291, 292, 107), (293, 289, 73), (289, 68, 73), (294, 291, 103), (291, 107, 103), (292, 293, 112), (293, 73, 112), (292, 112, 107), (295, 294, 102), (294, 103, 102), (296, 295, 104), (295, 102, 104), (297, 296, 106), (296, 104, 106), (298, 297, 109), (297, 106, 109), (299, 298, 69), (298, 109, 69), (300, 299, 58), (299, 69, 58), (301, 300, 57), (300, 58, 57), (302, 301, 115), (301, 57, 115), (303, 302, 55), (302, 115, 55), (304, 303, 81), (303, 55, 81), (304, 81, 80), (305, 304, 80), (305, 80, 77), (306, 305, 77), (306, 77, 72), (307, 306, 72), (307, 72, 65), (308, 307, 65), (309, 308, 64), (308, 65, 64), (310, 309, 70), (309, 64, 70), (311, 310, 74), (310, 70, 74), (312, 311, 78), (311, 74, 78), (288, 312, 67), (312, 78, 67), (290, 288, 66), (313, 86, 91), (314, 315, 99), (315, 91, 99), (316, 317, 111), (318, 314, 108), (314, 99, 108), (319, 316, 113), (316, 111, 113), (317, 318, 110), (318, 108, 110), (317, 110, 111), (320, 319, 114), (319, 113, 114), (321, 320, 90), (320, 114, 90), (322, 321, 88), (321, 90, 88), (323, 322, 105), (322, 88, 105), (324, 323, 101), (323, 105, 101), (325, 324, 100), (324, 101, 100), (326, 325, 94), (325, 100, 94), (327, 326, 93), (326, 94, 93), (328, 327, 95), (327, 93, 95), (329, 328, 96), (328, 95, 96), (329, 96, 97), (330, 329, 97), (330, 97, 98), (331, 330, 98), (331, 98, 61), (332, 331, 61), (332, 61, 56), (333, 332, 56), (334, 333, 60), (333, 56, 60), (335, 334, 59), (334, 60, 59), (336, 335, 76), (335, 59, 76), (337, 336, 79), (336, 76, 79), (313, 337, 86), (337, 79, 86), (315, 313, 91), (338, 85, 36), (338, 36, 339), (339, 36, 123), (340, 131, 30), (340, 30, 341), (341, 30, 82), (342, 118, 343), (139, 118, 342), (339, 123, 131), (340, 339, 131), (120, 122, 344), (120, 344, 345), (124, 346, 347), (116, 120, 345), (116, 345, 348), (116, 348, 349), (117, 116, 349), (125, 124, 347), (117, 349, 350), (126, 347, 351), (119, 117, 350), (126, 351, 352), (126, 125, 347), (121, 350, 353), (121, 119, 350), (127, 352, 354), (121, 353, 346), (127, 126, 352), (124, 121, 346), (128, 127, 354), (129, 354, 355), (129, 128, 354), (130, 355, 356), (130, 129, 355), (132, 356, 357), (132, 357, 358), (132, 130, 356), (133, 132, 358), (134, 358, 359), (134, 359, 360), (134, 133, 358), (135, 134, 360), (136, 360, 361), (136, 135, 360), (137, 136, 361), (137, 361, 362), (137, 362, 363), (138, 137, 363), (140, 138, 363), (140, 363, 364), (141, 140, 364), (141, 364, 365), (141, 365, 366), (142, 141, 366), (143, 142, 366), (143, 366, 367), (144, 143, 367), (144, 367, 368), (144, 368, 344), (122, 144, 344), (369, 156, 158), (370, 369, 158), (371, 370, 160), (370, 158, 160), (372, 371, 166), (371, 160, 166), (373, 372, 167), (372, 166, 167), (374, 373, 168), (375, 374, 168), (373, 167, 168), (375, 168, 170), (118, 156, 369), (118, 369, 376), (343, 118, 376), (170, 171, 377), (170, 377, 375), (178, 163, 378), (178, 378, 379), (179, 379, 380), (179, 178, 379), (176, 380, 381), (176, 179, 380), (174, 381, 382), (174, 176, 381), (172, 382, 383), (172, 174, 382), (171, 383, 377), (171, 172, 383), (163, 162, 384), (163, 384, 378), (87, 260, 385), (386, 43, 87), (386, 87, 385), (155, 43, 386), (384, 162, 182), (387, 384, 182), (388, 387, 182), (389, 388, 183), (388, 182, 183), (389, 183, 149), (390, 389, 148), (389, 149, 148), (391, 390, 151), (386, 391, 151), (390, 148, 151), (386, 151, 155), (392, 152, 150), (393, 392, 150), (393, 150, 165), (394, 393, 165), (394, 165, 146), (395, 394, 146), (395, 146, 396), (396, 146, 145), (396, 145, 397), (397, 145, 159), (397, 159, 392), (392, 159, 152), (398, 181, 164), (399, 398, 164), (399, 164, 177), (400, 399, 177), (400, 177, 180), (401, 400, 180), (401, 180, 402), (402, 180, 161), (402, 161, 403), (403, 161, 147), (403, 147, 398), (398, 147, 181), (404, 154, 405), (405, 154, 153), (405, 153, 406), (406, 153, 175), (406, 175, 407), (407, 175, 173), (407, 173, 169), (408, 407, 169), (408, 169, 157), (409, 408, 157), (409, 157, 404), (404, 157, 154), (410, 286, 54), (410, 54, 35), (410, 35, 411), (411, 35, 199), (411, 199, 201), (412, 411, 201), (413, 412, 201), (413, 201, 200), (414, 413, 204), (413, 200, 204), (415, 414, 203), (414, 204, 203), (416, 415, 202), (415, 203, 202), (417, 416, 198), (416, 202, 198), (417, 198, 418), (418, 198, 190), (187, 189, 419), (187, 419, 420), (184, 420, 421), (184, 187, 420), (185, 421, 422), (185, 422, 423), (185, 184, 421), (186, 185, 423), (188, 423, 424), (188, 186, 423), (190, 424, 418), (190, 188, 424), (419, 189, 191), (425, 419, 191), (425, 191, 193), (426, 425, 193), (427, 426, 196), (426, 193, 196), (428, 427, 195), (427, 196, 195), (429, 428, 197), (430, 429, 197), (428, 195, 197), (431, 430, 194), (430, 197, 194), (431, 194, 192), (139, 342, 432), (431, 139, 432), (192, 139, 431), (207, 208, 327), (208, 326, 327), (326, 208, 325), (207, 327, 328), (325, 208, 324), (207, 328, 329), (324, 208, 323), (207, 329, 330), (323, 208, 209), (323, 209, 322), (207, 330, 331), (322, 209, 321), (207, 331, 332), (321, 209, 320), (320, 209, 319), (332, 333, 206), (333, 334, 206), (207, 332, 206), (206, 334, 335), (206, 335, 336), (317, 316, 210), (316, 319, 210), (314, 318, 210), (318, 317, 210), (319, 209, 210), (336, 337, 205), (337, 313, 205), (313, 315, 205), (315, 314, 205), (314, 210, 205), (206, 336, 205), (213, 214, 302), (214, 301, 302), (301, 214, 300), (213, 302, 303), (300, 214, 299), (213, 303, 304), (299, 214, 298), (213, 304, 305), (298, 214, 215), (298, 215, 297), (213, 305, 306), (297, 215, 296), (213, 306, 307), (296, 215, 295), (295, 215, 294), (307, 308, 212), (308, 309, 212), (213, 307, 212), (212, 309, 310), (212, 310, 311), (292, 291, 216), (291, 294, 216), (289, 293, 216), (293, 292, 216), (294, 215, 216), (311, 312, 211), (312, 288, 211), (288, 290, 211), (290, 289, 211), (289, 216, 211), (212, 311, 211), (433, 218, 434), (434, 218, 217), (341, 82, 85), (338, 341, 85), (225, 227, 435), (225, 435, 436), (228, 437, 438), (222, 225, 436), (222, 436, 439), (222, 439, 440), (223, 222, 440), (229, 228, 438), (223, 440, 441), (237, 438, 442), (224, 223, 441), (237, 442, 443), (237, 229, 438), (226, 441, 444), (226, 224, 441), (238, 443, 445), (226, 444, 437), (238, 237, 443), (228, 226, 437), (239, 238, 445), (240, 445, 446), (240, 239, 445), (241, 446, 447), (241, 240, 446), (243, 447, 448), (243, 448, 449), (243, 241, 447), (244, 243, 449), (245, 449, 450), (245, 450, 451), (245, 244, 449), (246, 245, 451), (247, 451, 452), (247, 246, 451), (242, 247, 452), (242, 452, 453), (242, 453, 454), (235, 242, 454), (234, 235, 454), (234, 454, 455), (230, 234, 455), (230, 455, 456), (230, 456, 457), (231, 230, 457), (232, 231, 457), (232, 457, 458), (233, 232, 458), (233, 458, 459), (233, 459, 435), (227, 233, 435), (221, 219, 460), (221, 460, 461), (219, 236, 462), (219, 462, 460), (463, 221, 461), (220, 221, 463), (462, 220, 463), (236, 220, 462), (385, 260, 263), (464, 385, 263), (465, 464, 263), (465, 263, 265), (466, 465, 266), (467, 466, 266), (465, 265, 266), (467, 266, 264), (468, 467, 262), (467, 264, 262), (469, 468, 258), (468, 262, 258), (218, 433, 470), (469, 218, 470), (258, 218, 469), (471, 254, 472), (472, 254, 257), (472, 257, 259), (473, 472, 259), (473, 259, 261), (474, 473, 261), (474, 261, 475), (475, 261, 256), (475, 256, 476), (476, 256, 253), (476, 253, 471), (471, 253, 254), (477, 249, 478), (478, 249, 248), (478, 248, 479), (479, 248, 251), (479, 251, 252), (480, 479, 252), (480, 252, 255), (481, 480, 255), (481, 255, 482), (482, 255, 250), (482, 250, 477), (477, 250, 249), (483, 434, 217), (483, 217, 484), (484, 217, 269), (485, 484, 269), (485, 269, 268), (486, 485, 267), (487, 486, 267), (485, 268, 267), (487, 267, 271), (488, 487, 270), (487, 271, 270), (489, 488, 273), (488, 270, 273), (490, 489, 272), (489, 273, 272), (490, 272, 274), (491, 490, 274), (279, 280, 492), (279, 492, 493), (279, 493, 494), (278, 279, 494), (277, 494, 495), (277, 495, 496), (277, 278, 494), (275, 277, 496), (276, 496, 497), (276, 275, 496), (274, 497, 491), (274, 276, 497), (492, 280, 283), (498, 492, 283), (499, 498, 283), (499, 283, 282), (500, 499, 281), (501, 500, 281), (499, 282, 281), (501, 281, 284), (502, 501, 285), (501, 284, 285), (503, 502, 287), (410, 503, 287), (502, 285, 287), (410, 287, 286), (338, 436, 435), (444, 338, 437), (343, 349, 348), (349, 343, 350), (338, 343, 433), (343, 348, 345), (350, 343, 353), (437, 338, 438), (343, 345, 344), (347, 346, 339), (351, 347, 339), (346, 353, 339), (353, 343, 339), (342, 340, 341), (457, 456, 341), (458, 457, 341), (459, 458, 341), (435, 459, 341), (351, 339, 352), (338, 435, 341), (341, 456, 455), (352, 339, 354), (341, 455, 454), (354, 339, 355), (442, 438, 462), (443, 442, 462), (445, 443, 462), (446, 445, 462), (447, 446, 462), (438, 338, 462), (338, 433, 462), (355, 339, 356), (341, 454, 453), (462, 433, 460), (448, 447, 463), (356, 339, 340), (449, 448, 463), (357, 356, 340), (450, 449, 463), (358, 357, 340), (451, 450, 463), (359, 358, 340), (452, 451, 463), (360, 359, 340), (453, 452, 463), (361, 360, 340), (362, 361, 340), (363, 362, 340), (447, 462, 463), (341, 453, 463), (364, 363, 342), (365, 364, 342), (366, 365, 342), (367, 366, 342), (368, 367, 342), (344, 368, 342), (461, 460, 434), (343, 344, 342), (463, 461, 434), (363, 340, 342), (342, 341, 434), (460, 433, 434), (341, 463, 434), (339, 343, 338), (338, 440, 439), (440, 338, 441), (338, 439, 436), (441, 338, 444), (376, 504, 505), (504, 376, 506), (376, 505, 507), (506, 376, 508), (508, 376, 369), (376, 507, 509), (508, 369, 510), (376, 509, 511), (512, 513, 469), (510, 369, 514), (513, 515, 469), (470, 512, 469), (376, 511, 516), (517, 518, 469), (519, 517, 469), (520, 519, 469), (521, 520, 469), (522, 521, 469), (515, 522, 469), (523, 524, 385), (514, 369, 525), (526, 523, 385), (527, 526, 385), (524, 386, 385), (528, 527, 385), (529, 528, 385), (469, 518, 468), (369, 370, 530), (370, 371, 530), (529, 385, 464), (468, 518, 467), (525, 369, 530), (529, 464, 465), (467, 518, 466), (529, 465, 466), (518, 529, 466), (531, 530, 372), (530, 371, 372), (531, 372, 373), (531, 373, 374), (531, 374, 375), (532, 531, 375), (533, 532, 375), (534, 533, 377), (535, 534, 377), (533, 375, 377), (535, 377, 383), (536, 535, 383), (537, 536, 383), (537, 383, 382), (538, 537, 382), (538, 382, 381), (539, 538, 381), (379, 378, 540), (379, 540, 541), (540, 378, 542), (380, 379, 543), (379, 541, 543), (542, 378, 544), (381, 380, 545), (539, 381, 545), (380, 543, 545), (544, 378, 546), (547, 539, 548), (539, 545, 548), (546, 378, 549), (547, 548, 550), (549, 378, 551), (552, 553, 554), (516, 552, 555), (552, 554, 555), (556, 547, 557), (553, 556, 557), (554, 553, 557), (376, 516, 558), (516, 555, 558), (550, 559, 560), (547, 550, 560), (557, 547, 560), (559, 561, 562), (560, 559, 562), (561, 563, 564), (562, 561, 564), (563, 565, 566), (564, 563, 566), (567, 568, 470), (569, 567, 470), (558, 569, 470), (376, 558, 470), (470, 568, 570), (566, 565, 571), (565, 572, 571), (470, 570, 573), (571, 572, 574), (572, 575, 574), (470, 573, 576), (574, 575, 577), (470, 576, 578), (470, 578, 579), (470, 579, 512), (551, 378, 580), (581, 551, 580), (581, 580, 582), (583, 581, 582), (580, 378, 584), (583, 582, 585), (586, 583, 585), (587, 584, 384), (584, 378, 384), (586, 585, 588), (589, 586, 588), (587, 384, 590), (591, 589, 592), (589, 588, 592), (590, 384, 593), (591, 592, 594), (595, 591, 594), (593, 384, 596), (595, 594, 597), (598, 595, 597), (384, 387, 599), (387, 388, 599), (596, 384, 599), (598, 597, 600), (599, 388, 389), (601, 599, 389), (601, 389, 390), (601, 390, 391), (602, 603, 386), (604, 602, 386), (605, 604, 386), (606, 601, 386), (603, 606, 386), (601, 391, 386), (607, 598, 608), (598, 600, 608), (575, 607, 609), (607, 608, 609), (608, 600, 610), (600, 611, 610), (575, 609, 612), (577, 575, 612), (610, 611, 613), (611, 614, 613), (615, 577, 616), (577, 612, 616), (613, 614, 617), (618, 619, 617), (614, 618, 617), (620, 615, 621), (615, 616, 621), (617, 619, 622), (623, 620, 624), (620, 621, 624), (622, 619, 625), (626, 605, 625), (619, 626, 625), (627, 623, 628), (623, 624, 628), (625, 605, 524), (605, 386, 524), (513, 627, 515), (627, 628, 515), (433, 376, 470), (433, 343, 376), (629, 394, 395), (629, 630, 394), (631, 394, 630), (632, 629, 395), (633, 394, 631), (634, 632, 395), (635, 394, 633), (636, 634, 395), (393, 394, 635), (637, 393, 635), (638, 636, 395), (639, 393, 637), (640, 638, 395), (641, 393, 639), (642, 393, 641), (396, 643, 644), (396, 644, 640), (396, 640, 395), (645, 643, 396), (646, 645, 396), (392, 647, 648), (392, 648, 649), (392, 642, 650), (392, 650, 647), (392, 393, 642), (397, 649, 651), (397, 651, 652), (397, 652, 653), (397, 653, 646), (397, 646, 396), (397, 392, 649), (401, 402, 654), (402, 655, 654), (655, 402, 656), (401, 654, 657), (656, 402, 658), (401, 657, 659), (658, 402, 660), (401, 659, 661), (660, 402, 403), (660, 403, 662), (401, 661, 663), (662, 403, 664), (401, 663, 665), (664, 403, 666), (666, 403, 667), (665, 668, 400), (668, 669, 400), (401, 665, 400), (400, 669, 670), (400, 670, 671), (672, 673, 398), (673, 667, 398), (674, 675, 398), (675, 672, 398), (667, 403, 398), (671, 676, 399), (676, 677, 399), (677, 678, 399), (678, 674, 399), (674, 398, 399), (400, 671, 399), (679, 404, 405), (679, 680, 404), (681, 404, 680), (682, 679, 405), (683, 404, 681), (684, 682, 405), (685, 404, 683), (686, 684, 405), (409, 404, 685), (687, 409, 685), (688, 686, 405), (689, 409, 687), (690, 688, 405), (691, 409, 689), (692, 409, 691), (406, 693, 694), (406, 694, 690), (406, 690, 405), (695, 693, 406), (696, 695, 406), (408, 697, 698), (408, 698, 699), (408, 692, 700), (408, 700, 697), (408, 409, 692), (407, 699, 701), (407, 701, 702), (407, 702, 703), (407, 703, 696), (407, 696, 406), (407, 408, 699), (498, 502, 410), (502, 503, 410), (484, 485, 486), (418, 498, 417), (498, 410, 417), (486, 487, 488), (417, 410, 411), (484, 486, 488), (483, 484, 490), (488, 489, 490), (484, 488, 490), (417, 411, 413), (483, 490, 491), (411, 412, 413), (416, 417, 413), (416, 413, 414), (483, 491, 497), (415, 416, 414), (495, 494, 422), (496, 495, 421), (495, 422, 421), (494, 493, 423), (422, 494, 423), (497, 496, 420), (483, 497, 420), (496, 421, 420), (493, 492, 424), (423, 493, 424), (424, 492, 418), (420, 419, 432), (483, 420, 432), (432, 419, 425), (432, 425, 431), (431, 425, 426), (431, 426, 427), (430, 431, 429), (429, 431, 428), (431, 427, 428), (418, 492, 498), (498, 499, 500), (498, 500, 501), (498, 501, 502), (432, 342, 434), (483, 432, 434), (704, 476, 471), (704, 705, 476), (706, 476, 705), (707, 704, 471), (708, 476, 706), (709, 707, 471), (710, 476, 708), (711, 709, 471), (475, 476, 710), (712, 475, 710), (713, 711, 471), (714, 475, 712), (715, 713, 471), (716, 475, 714), (717, 475, 716), (472, 718, 719), (472, 719, 715), (472, 715, 471), (720, 718, 472), (721, 720, 472), (474, 722, 723), (474, 723, 724), (474, 717, 725), (474, 725, 722), (474, 475, 717), (473, 724, 726), (473, 726, 727), (473, 727, 728), (473, 728, 721), (473, 721, 472), (473, 474, 724), (478, 479, 729), (479, 730, 729), (730, 479, 731), (478, 729, 732), (731, 479, 733), (478, 732, 734), (733, 479, 735), (478, 734, 736), (735, 479, 480), (735, 480, 737), (478, 736, 738), (737, 480, 739), (478, 738, 740), (739, 480, 741), (741, 480, 742), (740, 743, 477), (743, 744, 477), (478, 740, 477), (477, 744, 745), (477, 745, 746), (747, 748, 481), (748, 742, 481), (749, 750, 481), (750, 747, 481), (742, 480, 481), (746, 751, 482), (751, 752, 482), (752, 753, 482), (753, 749, 482), (749, 481, 482), (477, 746, 482), (676, 671, 549), (677, 676, 549), (677, 549, 551), (677, 551, 581), (678, 677, 581), (674, 678, 581), (673, 672, 591), (667, 673, 591), (672, 589, 591), (674, 581, 583), (666, 667, 595), (667, 591, 595), (674, 583, 586), (675, 674, 586), (672, 675, 586), (664, 666, 598), (666, 595, 598), (672, 586, 589), (662, 664, 607), (664, 598, 607), (660, 662, 575), (662, 607, 575), (658, 660, 572), (660, 575, 572), (656, 658, 565), (658, 572, 565), (656, 565, 563), (655, 656, 561), (654, 655, 561), (656, 563, 561), (654, 561, 559), (657, 654, 550), (659, 657, 550), (654, 559, 550), (659, 550, 548), (659, 548, 545), (661, 659, 545), (663, 661, 545), (663, 545, 543), (663, 543, 541), (665, 663, 541), (665, 541, 540), (668, 665, 540), (669, 668, 540), (669, 540, 542), (669, 542, 544), (670, 669, 544), (671, 670, 544), (671, 544, 546), (671, 546, 549), (637, 590, 593), (637, 593, 596), (639, 637, 596), (648, 647, 603), (639, 596, 599), (641, 639, 599), (649, 648, 602), (642, 641, 599), (648, 603, 602), (642, 599, 601), (651, 649, 604), (649, 602, 604), (642, 601, 606), (650, 642, 606), (652, 651, 605), (651, 604, 605), (647, 650, 603), (650, 606, 603), (653, 652, 626), (652, 605, 626), (646, 653, 619), (653, 626, 619), (645, 646, 618), (646, 619, 618), (643, 645, 614), (645, 618, 614), (644, 643, 611), (643, 614, 611), (644, 611, 600), (640, 644, 597), (644, 600, 597), (638, 640, 594), (640, 597, 594), (638, 594, 592), (636, 638, 592), (636, 592, 588), (634, 636, 588), (632, 634, 588), (632, 588, 585), (632, 585, 582), (629, 632, 582), (629, 582, 580), (630, 629, 580), (631, 630, 580), (631, 580, 584), (631, 584, 587), (633, 631, 587), (633, 587, 590), (635, 633, 590), (637, 635, 590), (714, 622, 625), (716, 714, 625), (723, 722, 527), (716, 625, 524), (724, 723, 528), (723, 527, 528), (716, 524, 523), (717, 716, 523), (725, 717, 523), (726, 724, 529), (724, 528, 529), (725, 523, 526), (722, 725, 527), (725, 526, 527), (727, 726, 518), (726, 529, 518), (728, 727, 517), (727, 518, 517), (721, 728, 519), (728, 517, 519), (720, 721, 520), (721, 519, 520), (720, 520, 521), (718, 720, 522), (719, 718, 522), (720, 521, 522), (715, 719, 515), (719, 522, 515), (713, 715, 628), (715, 515, 628), (713, 628, 624), (713, 624, 621), (711, 713, 621), (709, 711, 621), (709, 621, 616), (707, 709, 616), (707, 616, 612), (704, 707, 612), (704, 612, 609), (704, 609, 608), (705, 704, 608), (705, 608, 610), (706, 705, 610), (708, 706, 610), (708, 610, 613), (710, 708, 613), (710, 613, 617), (710, 617, 622), (712, 710, 622), (714, 712, 622), (751, 564, 566), (752, 751, 566), (753, 752, 566), (748, 747, 615), (753, 566, 571), (742, 748, 620), (748, 615, 620), (753, 571, 574), (749, 753, 574), (750, 749, 574), (741, 742, 623), (742, 620, 623), (750, 574, 577), (747, 750, 615), (750, 577, 615), (739, 741, 627), (741, 623, 627), (737, 739, 513), (739, 627, 513), (735, 737, 512), (737, 513, 512), (733, 735, 579), (735, 512, 579), (731, 733, 578), (733, 579, 578), (731, 578, 576), (730, 731, 573), (729, 730, 573), (731, 576, 573), (729, 573, 570), (732, 729, 568), (734, 732, 568), (729, 570, 568), (734, 568, 567), (734, 567, 569), (736, 734, 569), (738, 736, 569), (738, 569, 558), (738, 558, 555), (740, 738, 555), (743, 740, 555), (743, 555, 554), (743, 554, 557), (744, 743, 557), (745, 744, 557), (745, 557, 560), (745, 560, 562), (746, 745, 562), (751, 746, 562), (751, 562, 564), (685, 510, 514), (687, 685, 514), (689, 687, 514), (689, 514, 525), (698, 697, 533), (689, 525, 530), (699, 698, 534), (691, 689, 530), (698, 533, 534), (692, 691, 531), (691, 530, 531), (701, 699, 535), (700, 692, 531), (699, 534, 535), (700, 531, 532), (702, 701, 536), (701, 535, 536), (697, 700, 533), (700, 532, 533), (703, 702, 537), (702, 536, 537), (696, 703, 538), (703, 537, 538), (695, 696, 539), (696, 538, 539), (695, 539, 547), (693, 695, 556), (695, 547, 556), (694, 693, 553), (690, 694, 553), (693, 556, 553), (690, 553, 552), (688, 690, 516), (690, 552, 516), (688, 516, 511), (686, 688, 511), (686, 511, 509), (684, 686, 509), (684, 509, 507), (682, 684, 507), (679, 682, 507), (679, 507, 505), (679, 505, 504), (680, 679, 504), (680, 504, 506), (681, 680, 506), (681, 506, 508), (683, 681, 508), (685, 683, 508), (685, 508, 510)])
me_motormount.use_remesh_fix_poles = True
me_motormount.use_remesh_preserve_attributes = False
me_motormount.use_mirror_vertex_groups = False
me_motormount.update()
me_motormountmirrored_001 = bpy.data.meshes.new('motorMountMirrored.001')
me_motormountmirrored_001.from_pydata([(-22.46, 42.0, 16.85), (-21.3, 42.0, 17.0), (-21.3, 40.0, 17.0), (-22.46, 40.0, 16.85), (-23.55, 42.0, 16.4), (-23.55, 40.0, 16.4), (-24.48, 42.0, 15.68), (-24.48, 40.0, 15.68), (-25.2, 42.0, 14.75), (-25.2, 40.0, 14.75), (-25.65, 42.0, 13.66), (-25.65, 40.0, 13.66), (-25.8, 42.0, 12.5), (-25.8, 40.0, 12.5), (-25.65, 42.0, 11.34), (-25.2, 42.0, 10.25), (-25.65, 40.0, 11.34), (-25.2, 40.0, 10.25), (-24.48, 42.0, 9.318), (-24.48, 40.0, 9.318), (-23.55, 42.0, 8.603), (-23.55, 40.0, 8.603), (-22.46, 42.0, 8.153), (-22.46, 40.0, 8.153), (-21.3, 42.0, 8.0), (-21.3, 40.0, 8.0), (-10.11, 42.0, 17.0), (-10.11, 40.0, 17.0), (-10.11, 40.0, 8.0), (-10.11, 42.0, 8.0), (-7.169, 40.0, 9.0), (0.0, 40.0, 0.0), (0.0, 40.0, 9.0), (-8.063, 40.0, 16.56), (-7.169, 40.0, 16.0), (0.0, 40.0, 16.0), (-40.0, 40.0, 0.0), (-34.15, 40.0, 1.0), (-35.79, 40.0, 3.85), (0.0, 40.0, 29.5), (-30.85, 40.0, 1.0), (-9.063, 40.0, 16.9), (-40.0, 40.0, 29.5), (-30.85, 40.0, 24.0), (-34.15, 40.0, 6.7), (-34.15, 40.0, 18.3), (-30.85, 40.0, 6.7), (-29.21, 40.0, 3.85), (-35.79, 40.0, 21.15), (-30.85, 40.0, 18.3), (-34.15, 40.0, 24.0), (-29.21, 40.0, 21.15), (-9.063, 40.0, 8.097), (-8.063, 40.0, 8.437), (-33.79, 42.0, 20.21), (-33.52, 42.0, 5.083), (-33.79, 42.0, 4.79), (-31.1, 42.0, 21.92), (-31.33, 42.0, 22.25), (-40.0, 42.0, 4.441e-15), (-33.18, 42.0, 19.7), (-32.8, 42.0, 5.422), (-33.18, 42.0, 5.298), (-33.52, 42.0, 19.92), (-33.99, 42.0, 20.56), (-33.79, 42.0, 2.91), (-33.52, 42.0, 2.617), (-33.18, 42.0, 2.402), (-32.4, 42.0, 5.447), (0.0, 42.0, 4.441e-15), (-9.063, 42.0, 8.097), (-32.01, 42.0, 2.328), (-31.64, 42.0, 2.499), (-31.33, 42.0, 2.755), (-33.99, 42.0, 3.261), (-31.1, 42.0, 3.079), (-32.8, 42.0, 2.278), (-8.063, 42.0, 8.437), (-32.8, 42.0, 19.58), (-7.169, 42.0, 9.0), (-34.09, 42.0, 3.649), (-32.4, 42.0, 2.253), (-32.4, 42.0, 19.55), (-34.09, 42.0, 4.051), (-33.99, 42.0, 4.439), (9.992e-16, 42.0, 9.0), (-32.01, 42.0, 19.63), (1.776e-15, 42.0, 16.0), (-7.169, 42.0, 16.0), (-8.063, 42.0, 16.56), (-31.64, 42.0, 19.8), (0.0, 42.0, 29.5), (-9.063, 42.0, 16.9), (-31.64, 42.0, 22.5), (-40.0, 42.0, 29.5), (-33.18, 42.0, 22.6), (-33.52, 42.0, 22.38), (-33.79, 42.0, 22.09), (-33.99, 42.0, 21.74), (-34.09, 42.0, 21.35), (-34.09, 42.0, 20.95), (-31.33, 42.0, 20.05), (-32.8, 42.0, 22.72), (-32.4, 42.0, 22.75), (-30.95, 42.0, 4.248), (-31.1, 42.0, 4.621), (-31.33, 42.0, 4.945), (-32.01, 42.0, 22.67), (-31.64, 42.0, 5.201), (-30.9, 42.0, 3.85), (-31.1, 42.0, 20.38), (-30.95, 42.0, 20.75), (-32.01, 42.0, 5.372), (-30.9, 42.0, 21.15), (-30.95, 42.0, 3.452), (-30.95, 42.0, 21.55), (6.55e-15, 20.5, 29.5), (3.059e-15, 22.95, 13.78), (2.984e-15, 22.67, 13.44), (3.116e-15, 23.31, 14.03), (2.896e-15, 22.49, 13.04), (3.152e-15, 23.71, 14.2), (2.8e-15, 22.4, 12.61), (3.553e-15, 27.0, 16.0), (3.152e-15, 24.59, 14.2), (3.164e-15, 24.15, 14.25), (3.116e-15, 24.99, 14.03), (3.059e-15, 25.35, 13.78), (2.984e-15, 25.63, 13.44), (2.896e-15, 25.81, 13.04), (2.8e-15, 25.9, 12.61), (2.703e-15, 25.87, 12.17), (1.998e-15, 27.0, 9.0), (2.61e-15, 25.73, 11.75), (2.528e-15, 25.5, 11.38), (2.461e-15, 25.18, 11.08), (2.414e-15, 24.79, 10.87), (2.39e-15, 24.37, 10.76), (2.39e-15, 23.93, 10.76), (2.414e-15, 23.51, 10.87), (1.972e-31, 20.5, -2.509e-14), (2.461e-15, 23.12, 11.08), (2.528e-15, 22.8, 11.38), (2.61e-15, 22.57, 11.75), (2.703e-15, 22.43, 12.17), (-16.65, 37.85, 29.5), (-30.71, 35.0, 29.5), (-32.35, 37.85, 29.5), (-35.65, 32.15, 29.5), (-39.12, 30.88, 29.5), (-39.6, 31.5, 29.5), (-2.355, 22.65, 29.5), (-0.7091, 25.5, 29.5), (-39.9, 32.22, 29.5), (-7.0, 20.5, 29.5), (-37.29, 35.0, 29.5), (-40.0, 33.0, 29.5), (-5.645, 22.65, 29.5), (-7.776, 20.6, 29.5), (-8.5, 20.9, 29.5), (-35.65, 37.85, 29.5), (-9.121, 21.38, 29.5), (-13.35, 37.85, 29.5), (-16.65, 32.15, 29.5), (-13.0, 30.0, 29.5), (-37.0, 30.0, 29.5), (-32.35, 32.15, 29.5), (-9.598, 22.0, 29.5), (-9.898, 22.72, 29.5), (-7.291, 25.5, 29.5), (-10.0, 23.5, 29.5), (-10.0, 27.0, 29.5), (-5.645, 28.35, 29.5), (-10.1, 27.78, 29.5), (-10.4, 28.5, 29.5), (-2.355, 28.35, 29.5), (-10.88, 29.12, 29.5), (-12.22, 29.9, 29.5), (-13.35, 32.15, 29.5), (-11.5, 29.6, 29.5), (-11.71, 35.0, 29.5), (-18.29, 35.0, 29.5), (-37.78, 30.1, 29.5), (-38.5, 30.4, 29.5), (-5.879, 34.12, -1.305e-14), (-5.402, 33.5, -1.443e-14), (-6.5, 34.6, -1.199e-14), (-5.102, 32.78, -1.604e-14), (-7.224, 34.9, -1.133e-14), (-5.0, 32.0, -1.776e-14), (-8.0, 35.0, -1.11e-14), (-5.0, 23.5, -3.664e-14), (-2.0, 20.5, -4.33e-14), (-4.898, 22.72, -3.836e-14), (-4.598, 22.0, -3.997e-14), (-2.776, 20.6, -4.307e-14), (-3.5, 20.9, -4.241e-14), (-4.121, 21.38, -4.135e-14), (-37.0, 35.0, -1.11e-14), (-40.0, 38.0, -4.441e-15), (-39.9, 37.22, -6.165e-15), (-38.5, 35.4, -1.021e-14), (-37.78, 35.1, -1.088e-14), (-39.6, 36.5, -7.772e-15), (-39.12, 35.88, -9.151e-15), (-30.85, 41.0, 18.3), (-34.15, 41.0, 18.3), (-35.79, 41.0, 21.15), (-34.15, 41.0, 24.0), (-30.85, 41.0, 24.0), (-29.21, 41.0, 21.15), (-30.85, 41.0, 1.0), (-34.15, 41.0, 1.0), (-35.79, 41.0, 3.85), (-34.15, 41.0, 6.7), (-30.85, 41.0, 6.7), (-29.21, 41.0, 3.85), (3.386e-15, 53.0, 15.25), (6.55e-15, 60.5, 29.5), (1.972e-31, 60.5, 2.82e-14), (2.165e-15, 49.5, 9.75), (2.165e-15, 53.0, 9.75), (3.059e-15, 43.65, 13.78), (2.984e-15, 43.37, 13.44), (3.116e-15, 44.01, 14.03), (2.896e-15, 43.19, 13.04), (3.152e-15, 44.41, 14.2), (2.8e-15, 43.1, 12.61), (3.164e-15, 44.85, 14.25), (3.152e-15, 45.29, 14.2), (2.528e-15, 43.5, 11.38), (2.461e-15, 43.82, 11.08), (2.61e-15, 43.27, 11.75), (2.703e-15, 43.13, 12.17), (2.414e-15, 44.21, 10.87), (2.39e-15, 44.63, 10.76), (3.386e-15, 49.5, 15.25), (3.116e-15, 45.69, 14.03), (3.059e-15, 46.05, 13.78), (2.984e-15, 46.33, 13.44), (2.896e-15, 46.51, 13.04), (2.8e-15, 46.6, 12.61), (2.39e-15, 45.07, 10.76), (2.703e-15, 46.57, 12.17), (2.61e-15, 46.43, 11.75), (2.528e-15, 46.2, 11.38), (2.461e-15, 45.88, 11.08), (2.414e-15, 45.49, 10.87), (-2.355, 52.65, 29.5), (-0.7091, 55.5, 29.5), (-5.645, 52.65, 29.5), (-2.355, 58.35, 29.5), (-5.645, 58.35, 29.5), (-32.35, 52.65, 29.5), (-7.291, 55.5, 29.5), (-30.71, 55.5, 29.5), (-35.65, 52.65, 29.5), (-32.35, 58.35, 29.5), (-35.65, 58.35, 29.5), (-37.0, 60.5, 29.5), (-37.29, 55.5, 29.5), (-40.0, 57.5, 29.5), (-37.78, 60.4, 29.5), (-39.9, 58.28, 29.5), (-38.5, 60.1, 29.5), (-39.6, 59.0, 29.5), (-39.12, 59.62, 29.5), (-3.5, 60.1, 4.463e-14), (-4.121, 59.62, 4.357e-14), (-4.598, 59.0, 4.219e-14), (-2.0, 60.5, 4.552e-14), (-5.0, 57.5, 3.886e-14), (-2.776, 60.4, 4.529e-14), (-4.898, 58.28, 4.058e-14), (-5.0, 50.0, 2.22e-14), (-5.102, 49.22, 2.048e-14), (-5.402, 48.5, 1.887e-14), (-5.879, 47.88, 1.749e-14), (-6.5, 47.4, 1.644e-14), (-7.224, 47.1, 1.577e-14), (-8.0, 47.0, 1.554e-14), (-37.78, 46.9, 1.532e-14), (-38.5, 46.6, 1.465e-14), (-39.12, 46.12, 1.359e-14), (-39.6, 45.5, 1.221e-14), (-37.0, 47.0, 1.554e-14), (-39.9, 44.78, 1.061e-14), (-40.0, 44.0, 8.882e-15), (-32.8, 41.0, 2.278), (-32.4, 41.0, 2.253), (-32.01, 41.0, 2.328), (-31.64, 41.0, 2.499), (-30.9, 41.0, 3.85), (-30.95, 41.0, 4.248), (-31.33, 41.0, 2.755), (-31.1, 41.0, 4.621), (-31.1, 41.0, 3.079), (-31.33, 41.0, 4.945), (-30.95, 41.0, 3.452), (-31.64, 41.0, 5.201), (-32.01, 41.0, 5.372), (-32.4, 41.0, 5.447), (-32.8, 41.0, 5.422), (-33.18, 41.0, 5.298), (-33.52, 41.0, 5.083), (-33.79, 41.0, 4.79), (-33.99, 41.0, 4.439), (-34.09, 41.0, 4.051), (-34.09, 41.0, 3.649), (-33.99, 41.0, 3.261), (-33.79, 41.0, 2.91), (-33.52, 41.0, 2.617), (-33.18, 41.0, 2.402), (-32.8, 41.0, 19.58), (-32.4, 41.0, 19.55), (-32.01, 41.0, 19.63), (-31.64, 41.0, 19.8), (-30.9, 41.0, 21.15), (-30.95, 41.0, 21.55), (-31.33, 41.0, 20.05), (-31.1, 41.0, 21.92), (-31.1, 41.0, 20.38), (-31.33, 41.0, 22.25), (-30.95, 41.0, 20.75), (-31.64, 41.0, 22.5), (-32.01, 41.0, 22.67), (-32.4, 41.0, 22.75), (-32.8, 41.0, 22.72), (-33.18, 41.0, 22.6), (-33.52, 41.0, 22.38), (-33.79, 41.0, 22.09), (-33.99, 41.0, 21.74), (-34.09, 41.0, 21.35), (-34.09, 41.0, 20.95), (-33.99, 41.0, 20.56), (-33.79, 41.0, 20.21), (-33.52, 41.0, 19.92), (-33.18, 41.0, 19.7), (1.5, 42.0, 16.0), (1.5, 27.0, 16.0), (1.5, 27.0, 9.0), (1.5, 42.0, 9.0), (1.5, 20.5, 29.5), (1.5, 20.5, -3.436e-14), (1.5, 22.4, 12.61), (1.5, 22.49, 13.04), (1.5, 24.59, 14.2), (1.5, 24.15, 14.25), (1.5, 22.67, 13.44), (1.5, 22.95, 13.78), (1.5, 23.31, 14.03), (1.5, 24.99, 14.03), (1.5, 25.35, 13.78), (1.5, 23.71, 14.2), (1.5, 25.63, 13.44), (1.5, 25.81, 13.04), (1.5, 25.9, 12.61), (1.5, 25.87, 12.17), (1.5, 25.73, 11.75), (1.5, 25.5, 11.38), (1.5, 25.18, 11.08), (1.5, 24.79, 10.87), (1.5, 24.37, 10.76), (1.5, 23.93, 10.76), (1.5, 23.51, 10.87), (1.5, 23.12, 11.08), (1.5, 22.8, 11.38), (1.5, 22.57, 11.75), (1.5, 22.43, 12.17), (-7.0, 20.5, 31.5), (-7.776, 20.6, 31.5), (-8.5, 20.9, 31.5), (-9.121, 21.38, 31.5), (-9.598, 22.0, 31.5), (-9.898, 22.72, 31.5), (-10.0, 23.5, 31.5), (1.5, 20.5, 31.5), (-10.0, 27.0, 31.5), (-13.0, 30.0, 31.5), (-12.22, 29.9, 31.5), (-11.5, 29.6, 31.5), (-10.88, 29.12, 31.5), (-10.4, 28.5, 31.5), (-10.1, 27.78, 31.5), (-37.0, 30.0, 31.5), (-40.0, 57.5, 31.5), (-40.0, 33.0, 31.5), (-37.78, 30.1, 31.5), (-38.5, 30.4, 31.5), (-39.12, 30.88, 31.5), (-39.6, 31.5, 31.5), (-39.9, 32.22, 31.5), (-35.65, 32.15, 30.5), (-37.29, 35.0, 30.5), (-32.35, 32.15, 30.5), (-30.71, 35.0, 30.5), (-32.35, 37.85, 30.5), (-35.65, 37.85, 30.5), (-16.65, 32.15, 30.5), (-18.29, 35.0, 30.5), (-13.35, 32.15, 30.5), (-11.71, 35.0, 30.5), (-13.35, 37.85, 30.5), (-16.65, 37.85, 30.5), (-0.7091, 25.5, 30.5), (-2.355, 22.65, 30.5), (-2.355, 28.35, 30.5), (-5.645, 28.35, 30.5), (-7.291, 25.5, 30.5), (-5.645, 22.65, 30.5), (-40.0, 44.0, -1.5), (-40.0, 38.0, -1.5), (-39.9, 37.22, -1.5), (-39.6, 36.5, -1.5), (-39.12, 35.88, -1.5), (-38.5, 35.4, -1.5), (-37.78, 35.1, -1.5), (-37.0, 35.0, -1.5), (-8.0, 35.0, -1.5), (-5.0, 32.0, -1.5), (-5.102, 32.78, -1.5), (-5.402, 33.5, -1.5), (-5.879, 34.12, -1.5), (-6.5, 34.6, -1.5), (-7.224, 34.9, -1.5), (-5.0, 23.5, -1.5), (-4.898, 22.72, -1.5), (-4.598, 22.0, -1.5), (-4.121, 21.38, -1.5), (-3.5, 20.9, -1.5), (-2.776, 20.6, -1.5), (-2.0, 20.5, -1.5), (1.5, 20.5, -1.5), (1.5, 60.5, 3.669e-14), (1.5, 60.5, 29.5), (1.5, 43.1, 12.61), (1.5, 43.19, 13.04), (1.5, 45.29, 14.2), (1.5, 44.85, 14.25), (1.5, 43.37, 13.44), (1.5, 43.65, 13.78), (1.5, 44.01, 14.03), (1.5, 45.69, 14.03), (1.5, 46.05, 13.78), (1.5, 44.41, 14.2), (1.5, 46.33, 13.44), (1.5, 46.51, 13.04), (1.5, 46.6, 12.61), (1.5, 46.57, 12.17), (1.5, 46.43, 11.75), (1.5, 46.2, 11.38), (1.5, 45.88, 11.08), (1.5, 45.49, 10.87), (1.5, 45.07, 10.76), (1.5, 44.63, 10.76), (1.5, 44.21, 10.87), (1.5, 43.82, 11.08), (1.5, 43.5, 11.38), (1.5, 43.27, 11.75), (1.5, 43.13, 12.17), (1.5, 53.0, 15.25), (1.5, 53.0, 9.75), (1.5, 49.5, 15.25), (1.5, 49.5, 9.75), (-39.9, 58.28, 31.5), (-39.6, 59.0, 31.5), (-39.12, 59.62, 31.5), (-38.5, 60.1, 31.5), (-37.78, 60.4, 31.5), (-37.0, 60.5, 31.5), (1.5, 60.5, 31.5), (-32.35, 58.35, 30.5), (-30.71, 55.5, 30.5), (-35.65, 58.35, 30.5), (-37.29, 55.5, 30.5), (-35.65, 52.65, 30.5), (-32.35, 52.65, 30.5), (-2.355, 52.65, 30.5), (-0.7091, 55.5, 30.5), (-2.355, 58.35, 30.5), (-5.645, 58.35, 30.5), (-7.291, 55.5, 30.5), (-5.645, 52.65, 30.5), (1.5, 60.5, -1.5), (-2.0, 60.5, -1.5), (-2.776, 60.4, -1.5), (-3.5, 60.1, -1.5), (-4.121, 59.62, -1.5), (-4.598, 59.0, -1.5), (-4.898, 58.28, -1.5), (-5.0, 57.5, -1.5), (-5.0, 50.0, -1.5), (-8.0, 47.0, -1.5), (-7.224, 47.1, -1.5), (-6.5, 47.4, -1.5), (-5.879, 47.88, -1.5), (-5.402, 48.5, -1.5), (-5.102, 49.22, -1.5), (-37.0, 47.0, -1.5), (-37.78, 46.9, -1.5), (-38.5, 46.6, -1.5), (-39.12, 46.12, -1.5), (-39.6, 45.5, -1.5), (-39.9, 44.78, -1.5), (-32.88, 56.85, 31.5), (-5.276, 56.7, 31.5), (-4.938, 56.98, 31.5), (-32.58, 56.53, 31.5), (-2.584, 24.47, 31.5), (-2.885, 24.15, 31.5), (-3.255, 23.92, 31.5), (-2.373, 24.86, 31.5), (-3.672, 23.78, 31.5), (-2.264, 25.28, 31.5), (-4.11, 23.75, 31.5), (-2.264, 25.72, 31.5), (-4.541, 23.84, 31.5), (-4.541, 57.16, 31.5), (-2.373, 26.14, 31.5), (-4.938, 24.02, 31.5), (-35.28, 56.7, 31.5), (-34.94, 56.98, 31.5), (-34.54, 57.16, 31.5), (-34.11, 57.25, 31.5), (-33.67, 57.22, 31.5), (-33.25, 57.08, 31.5), (-35.28, 54.3, 31.5), (-35.53, 54.66, 31.5), (-35.7, 55.06, 31.5), (-35.75, 55.5, 31.5), (-5.276, 24.3, 31.5), (-35.7, 55.94, 31.5), (-35.53, 56.34, 31.5), (-5.534, 24.66, 31.5), (-5.695, 25.06, 31.5), (-5.75, 25.5, 31.5), (-5.695, 25.94, 31.5), (-5.534, 26.34, 31.5), (-5.276, 26.7, 31.5), (-4.938, 26.98, 31.5), (-4.541, 27.16, 31.5), (-4.11, 27.25, 31.5), (-13.88, 33.65, 31.5), (-13.58, 33.97, 31.5), (-14.25, 33.42, 31.5), (-13.37, 34.36, 31.5), (-14.67, 33.28, 31.5), (-13.26, 34.78, 31.5), (-15.11, 33.25, 31.5), (-13.26, 35.22, 31.5), (-3.672, 27.22, 31.5), (-15.54, 33.34, 31.5), (-13.37, 35.64, 31.5), (-15.94, 33.52, 31.5), (-2.584, 54.47, 31.5), (-2.885, 26.85, 31.5), (-2.584, 26.53, 31.5), (-2.885, 54.15, 31.5), (-3.255, 53.92, 31.5), (-3.255, 27.08, 31.5), (-2.373, 54.86, 31.5), (-3.672, 53.78, 31.5), (-13.58, 36.03, 31.5), (-4.11, 53.75, 31.5), (-13.88, 36.35, 31.5), (-4.541, 53.84, 31.5), (-14.25, 36.58, 31.5), (-4.938, 54.02, 31.5), (-14.67, 36.72, 31.5), (-2.373, 56.14, 31.5), (-2.264, 55.72, 31.5), (-2.264, 55.28, 31.5), (-2.584, 56.53, 31.5), (-5.276, 54.3, 31.5), (-15.11, 36.75, 31.5), (-2.885, 56.85, 31.5), (-5.534, 54.66, 31.5), (-15.54, 36.66, 31.5), (-3.255, 57.08, 31.5), (-5.695, 55.06, 31.5), (-3.672, 57.22, 31.5), (-4.11, 57.25, 31.5), (-32.88, 33.65, 31.5), (-16.28, 33.8, 31.5), (-32.58, 33.97, 31.5), (-16.53, 34.16, 31.5), (-33.25, 33.42, 31.5), (-32.37, 34.36, 31.5), (-16.7, 34.56, 31.5), (-33.67, 33.28, 31.5), (-32.26, 34.78, 31.5), (-16.75, 35.0, 31.5), (-34.11, 33.25, 31.5), (-32.26, 35.22, 31.5), (-16.7, 35.44, 31.5), (-34.54, 33.34, 31.5), (-32.37, 35.64, 31.5), (-16.53, 35.84, 31.5), (-34.94, 33.52, 31.5), (-32.58, 36.03, 31.5), (-16.28, 36.2, 31.5), (-35.28, 33.8, 31.5), (-32.88, 36.35, 31.5), (-35.53, 34.16, 31.5), (-35.75, 35.0, 31.5), (-35.7, 35.44, 31.5), (-35.53, 35.84, 31.5), (-35.28, 36.2, 31.5), (-35.7, 34.56, 31.5), (-32.88, 54.15, 31.5), (-15.94, 36.48, 31.5), (-32.58, 54.47, 31.5), (-33.25, 53.92, 31.5), (-33.67, 36.72, 31.5), (-33.25, 36.58, 31.5), (-32.37, 54.86, 31.5), (-33.67, 53.78, 31.5), (-34.11, 36.75, 31.5), (-32.26, 55.28, 31.5), (-5.75, 55.5, 31.5), (-34.11, 53.75, 31.5), (-32.26, 55.72, 31.5), (-5.695, 55.94, 31.5), (-34.54, 53.84, 31.5), (-34.54, 36.66, 31.5), (-32.37, 56.14, 31.5), (-5.534, 56.34, 31.5), (-34.94, 54.02, 31.5), (-34.94, 36.48, 31.5), (-32.58, 33.97, 30.5), (-32.88, 33.65, 30.5), (-33.25, 33.42, 30.5), (-32.37, 34.36, 30.5), (-33.67, 33.28, 30.5), (-32.26, 34.78, 30.5), (-34.11, 33.25, 30.5), (-32.26, 35.22, 30.5), (-34.54, 33.34, 30.5), (-32.37, 35.64, 30.5), (-34.94, 33.52, 30.5), (-32.58, 36.03, 30.5), (-35.28, 33.8, 30.5), (-35.53, 34.16, 30.5), (-32.88, 36.35, 30.5), (-33.25, 36.58, 30.5), (-33.67, 36.72, 30.5), (-34.11, 36.75, 30.5), (-35.7, 35.44, 30.5), (-35.75, 35.0, 30.5), (-35.53, 35.84, 30.5), (-35.7, 34.56, 30.5), (-35.28, 36.2, 30.5), (-34.94, 36.48, 30.5), (-34.54, 36.66, 30.5), (-13.58, 36.03, 30.5), (-13.88, 36.35, 30.5), (-14.25, 36.58, 30.5), (-13.37, 35.64, 30.5), (-14.67, 36.72, 30.5), (-13.26, 35.22, 30.5), (-15.11, 36.75, 30.5), (-13.26, 34.78, 30.5), (-15.54, 36.66, 30.5), (-13.37, 34.36, 30.5), (-15.94, 36.48, 30.5), (-13.58, 33.97, 30.5), (-16.28, 36.2, 30.5), (-16.53, 35.84, 30.5), (-13.88, 33.65, 30.5), (-14.25, 33.42, 30.5), (-14.67, 33.28, 30.5), (-15.11, 33.25, 30.5), (-16.7, 35.44, 30.5), (-16.75, 35.0, 30.5), (-16.7, 34.56, 30.5), (-16.53, 34.16, 30.5), (-15.54, 33.34, 30.5), (-15.94, 33.52, 30.5), (-16.28, 33.8, 30.5), (-2.584, 24.47, 30.5), (-2.885, 24.15, 30.5), (-3.255, 23.92, 30.5), (-2.373, 24.86, 30.5), (-3.672, 23.78, 30.5), (-2.264, 25.28, 30.5), (-4.11, 23.75, 30.5), (-2.264, 25.72, 30.5), (-4.541, 23.84, 30.5), (-2.373, 26.14, 30.5), (-4.938, 24.02, 30.5), (-2.584, 26.53, 30.5), (-5.276, 24.3, 30.5), (-5.534, 24.66, 30.5), (-2.885, 26.85, 30.5), (-3.255, 27.08, 30.5), (-3.672, 27.22, 30.5), (-4.11, 27.25, 30.5), (-5.695, 25.94, 30.5), (-5.75, 25.5, 30.5), (-5.534, 26.34, 30.5), (-5.695, 25.06, 30.5), (-5.276, 26.7, 30.5), (-4.938, 26.98, 30.5), (-4.541, 27.16, 30.5), (-32.58, 54.47, 30.5), (-32.88, 54.15, 30.5), (-33.25, 53.92, 30.5), (-32.37, 54.86, 30.5), (-33.67, 53.78, 30.5), (-32.26, 55.28, 30.5), (-34.11, 53.75, 30.5), (-32.26, 55.72, 30.5), (-34.54, 53.84, 30.5), (-32.37, 56.14, 30.5), (-34.94, 54.02, 30.5), (-32.58, 56.53, 30.5), (-35.28, 54.3, 30.5), (-35.53, 54.66, 30.5), (-32.88, 56.85, 30.5), (-33.25, 57.08, 30.5), (-33.67, 57.22, 30.5), (-34.11, 57.25, 30.5), (-35.7, 55.94, 30.5), (-35.75, 55.5, 30.5), (-35.53, 56.34, 30.5), (-35.7, 55.06, 30.5), (-35.28, 56.7, 30.5), (-34.94, 56.98, 30.5), (-34.54, 57.16, 30.5), (-2.584, 56.53, 30.5), (-2.885, 56.85, 30.5), (-3.255, 57.08, 30.5), (-2.373, 56.14, 30.5), (-3.672, 57.22, 30.5), (-2.264, 55.72, 30.5), (-4.11, 57.25, 30.5), (-2.264, 55.28, 30.5), (-4.541, 57.16, 30.5), (-2.373, 54.86, 30.5), (-4.938, 56.98, 30.5), (-2.584, 54.47, 30.5), (-5.276, 56.7, 30.5), (-5.534, 56.34, 30.5), (-2.885, 54.15, 30.5), (-3.255, 53.92, 30.5), (-3.672, 53.78, 30.5), (-4.11, 53.75, 30.5), (-5.695, 55.94, 30.5), (-5.75, 55.5, 30.5), (-5.695, 55.06, 30.5), (-5.534, 54.66, 30.5), (-4.541, 53.84, 30.5), (-4.938, 54.02, 30.5), (-5.276, 54.3, 30.5)], [], [(0, 1, 2), (0, 2, 3), (4, 0, 5), (0, 3, 5), (6, 4, 7), (4, 5, 7), (8, 6, 9), (10, 8, 9), (6, 7, 9), (10, 9, 11), (12, 10, 13), (14, 12, 13), (10, 11, 13), (15, 14, 16), (14, 13, 16), (15, 16, 17), (18, 15, 19), (15, 17, 19), (20, 18, 21), (18, 19, 21), (22, 20, 23), (24, 22, 23), (20, 21, 23), (24, 23, 25), (26, 2, 1), (27, 2, 26), (24, 25, 28), (29, 24, 28), (30, 31, 32), (33, 34, 35), (36, 37, 38), (2, 27, 39), (37, 36, 40), (41, 33, 39), (27, 41, 39), (33, 35, 39), (42, 43, 39), (43, 2, 39), (40, 36, 31), (38, 44, 45), (44, 46, 45), (46, 47, 19), (46, 19, 17), (19, 47, 21), (36, 38, 48), (38, 45, 48), (46, 17, 16), (21, 47, 23), (46, 16, 13), (47, 40, 25), (23, 47, 25), (45, 46, 49), (46, 13, 49), (49, 13, 11), (36, 48, 42), (49, 11, 9), (42, 48, 50), (49, 9, 7), (49, 7, 51), (51, 7, 5), (42, 50, 43), (51, 5, 3), (43, 51, 2), (51, 3, 2), (28, 25, 31), (52, 28, 31), (25, 40, 31), (52, 31, 53), (53, 31, 30), (54, 55, 56), (1, 57, 58), (54, 56, 59), (60, 61, 62), (60, 62, 63), (64, 54, 59), (65, 66, 59), (67, 59, 66), (12, 14, 68), (69, 24, 29), (69, 29, 70), (69, 71, 72), (69, 72, 73), (74, 65, 59), (69, 73, 24), (24, 75, 22), (24, 73, 75), (76, 59, 67), (77, 69, 70), (78, 61, 60), (78, 68, 61), (79, 69, 77), (80, 74, 59), (81, 59, 76), (82, 12, 68), (82, 68, 78), (83, 80, 59), (71, 59, 81), (84, 83, 59), (10, 12, 82), (56, 84, 59), (85, 69, 79), (10, 82, 86), (87, 88, 89), (90, 10, 86), (91, 26, 1), (91, 89, 92), (91, 92, 26), (91, 87, 89), (91, 58, 93), (91, 1, 58), (91, 93, 94), (69, 59, 71), (94, 64, 59), (94, 95, 96), (94, 96, 97), (94, 97, 98), (94, 98, 99), (94, 99, 100), (94, 100, 64), (8, 10, 90), (8, 90, 101), (102, 95, 94), (103, 102, 94), (18, 104, 105), (18, 105, 106), (107, 103, 94), (15, 18, 106), (93, 107, 94), (15, 106, 108), (20, 104, 18), (20, 109, 104), (6, 101, 110), (6, 110, 111), (6, 8, 101), (14, 15, 108), (4, 6, 111), (14, 108, 112), (14, 112, 68), (22, 109, 20), (4, 111, 113), (0, 4, 113), (22, 75, 114), (22, 114, 109), (0, 113, 115), (0, 115, 57), (63, 62, 55), (54, 63, 55), (1, 0, 57), (89, 88, 34), (89, 34, 33), (92, 89, 41), (26, 92, 41), (89, 33, 41), (26, 41, 27), (29, 28, 52), (70, 29, 52), (77, 70, 53), (70, 52, 53), (79, 77, 30), (77, 53, 30), (87, 35, 88), (88, 35, 34), (79, 32, 85), (30, 32, 79), (116, 117, 118), (117, 116, 119), (116, 118, 120), (119, 116, 121), (116, 120, 122), (116, 39, 123), (124, 125, 123), (126, 124, 123), (125, 121, 123), (121, 116, 123), (126, 123, 127), (127, 123, 128), (128, 123, 129), (129, 123, 130), (131, 130, 132), (133, 131, 132), (134, 133, 132), (135, 134, 132), (136, 135, 132), (137, 136, 132), (138, 137, 132), (130, 123, 132), (139, 138, 140), (141, 139, 140), (142, 141, 140), (143, 142, 140), (144, 143, 140), (122, 144, 140), (116, 122, 140), (138, 132, 140), (123, 39, 35), (132, 32, 31), (140, 132, 31), (145, 146, 147), (148, 149, 150), (116, 151, 152), (148, 150, 153), (151, 116, 154), (148, 153, 155), (155, 153, 156), (151, 154, 157), (157, 154, 158), (145, 147, 42), (157, 158, 159), (155, 156, 42), (147, 160, 42), (160, 155, 42), (145, 42, 39), (157, 159, 161), (162, 145, 39), (163, 164, 165), (166, 163, 165), (157, 161, 167), (157, 167, 168), (157, 168, 169), (169, 168, 170), (169, 170, 171), (172, 169, 173), (169, 171, 173), (172, 173, 174), (152, 175, 39), (175, 172, 39), (116, 152, 39), (172, 174, 176), (177, 164, 178), (179, 177, 178), (176, 179, 180), (39, 172, 180), (172, 176, 180), (179, 178, 180), (178, 164, 163), (39, 180, 162), (181, 163, 146), (145, 181, 146), (163, 166, 146), (166, 165, 148), (148, 165, 182), (148, 182, 183), (148, 183, 149), (31, 184, 185), (184, 31, 186), (31, 185, 187), (186, 31, 188), (31, 187, 189), (188, 31, 190), (31, 189, 140), (140, 189, 191), (140, 191, 192), (192, 191, 193), (192, 193, 194), (195, 192, 196), (192, 194, 197), (196, 192, 197), (190, 31, 36), (190, 36, 198), (198, 36, 199), (198, 199, 200), (201, 202, 203), (202, 198, 203), (198, 200, 203), (201, 203, 204), (59, 36, 94), (94, 36, 42), (45, 49, 205), (45, 205, 206), (48, 45, 206), (48, 206, 207), (50, 48, 207), (50, 207, 208), (43, 50, 208), (43, 208, 209), (51, 43, 209), (51, 209, 210), (205, 51, 210), (49, 51, 205), (37, 40, 211), (37, 211, 212), (213, 37, 212), (38, 37, 213), (44, 38, 213), (44, 213, 214), (46, 44, 214), (46, 214, 215), (216, 46, 215), (47, 46, 216), (40, 47, 216), (40, 216, 211), (217, 218, 219), (69, 220, 219), (221, 217, 219), (220, 221, 219), (87, 222, 223), (222, 87, 224), (87, 223, 225), (224, 87, 226), (87, 225, 227), (226, 87, 228), (228, 87, 229), (230, 231, 85), (232, 230, 85), (233, 232, 85), (227, 233, 85), (87, 227, 85), (85, 231, 234), (85, 234, 235), (91, 218, 236), (87, 91, 236), (237, 229, 236), (238, 237, 236), (239, 238, 236), (240, 239, 236), (241, 240, 236), (229, 87, 236), (85, 235, 242), (236, 218, 217), (243, 241, 220), (244, 243, 220), (245, 244, 220), (246, 245, 220), (247, 246, 220), (242, 247, 220), (241, 236, 220), (85, 242, 220), (85, 220, 69), (91, 248, 249), (248, 91, 250), (91, 249, 218), (218, 249, 251), (218, 251, 252), (91, 94, 253), (250, 91, 253), (252, 254, 255), (254, 250, 255), (250, 253, 255), (253, 94, 256), (252, 255, 257), (257, 258, 259), (252, 257, 259), (260, 256, 261), (256, 94, 261), (259, 258, 262), (258, 260, 263), (260, 261, 263), (262, 258, 264), (258, 263, 265), (258, 265, 266), (264, 258, 266), (252, 259, 218), (267, 268, 269), (219, 270, 271), (270, 272, 271), (272, 267, 271), (269, 273, 271), (267, 269, 271), (219, 271, 274), (275, 276, 69), (274, 275, 69), (219, 274, 69), (69, 276, 277), (69, 277, 278), (69, 278, 279), (69, 279, 280), (281, 282, 283), (281, 283, 284), (285, 281, 286), (281, 284, 286), (285, 286, 287), (280, 285, 59), (69, 280, 59), (285, 287, 59), (81, 76, 288), (71, 289, 290), (71, 81, 289), (72, 290, 291), (72, 71, 290), (104, 292, 293), (104, 109, 292), (73, 291, 294), (73, 72, 291), (105, 293, 295), (105, 104, 293), (75, 294, 296), (75, 73, 294), (106, 295, 297), (106, 105, 295), (114, 296, 298), (114, 75, 296), (108, 297, 299), (109, 298, 292), (109, 114, 298), (108, 106, 297), (112, 299, 300), (112, 300, 301), (112, 108, 299), (68, 112, 301), (61, 301, 302), (61, 302, 303), (61, 68, 301), (62, 61, 303), (55, 303, 304), (55, 62, 303), (56, 304, 305), (56, 55, 304), (84, 305, 306), (84, 56, 305), (83, 84, 306), (83, 306, 307), (80, 83, 307), (80, 307, 308), (74, 80, 308), (74, 308, 309), (65, 309, 310), (65, 74, 309), (66, 310, 311), (66, 65, 310), (67, 311, 312), (67, 66, 311), (76, 312, 288), (76, 67, 312), (81, 288, 289), (82, 78, 313), (86, 314, 315), (86, 82, 314), (90, 315, 316), (90, 86, 315), (115, 317, 318), (115, 113, 317), (101, 316, 319), (101, 90, 316), (57, 318, 320), (57, 115, 318), (110, 319, 321), (110, 101, 319), (58, 320, 322), (58, 57, 320), (111, 321, 323), (111, 110, 321), (93, 322, 324), (113, 323, 317), (113, 111, 323), (93, 58, 322), (107, 324, 325), (107, 325, 326), (107, 93, 324), (103, 107, 326), (102, 326, 327), (102, 327, 328), (102, 103, 326), (95, 102, 328), (96, 328, 329), (96, 95, 328), (97, 329, 330), (97, 96, 329), (98, 330, 331), (98, 97, 330), (99, 98, 331), (99, 331, 332), (100, 99, 332), (100, 332, 333), (64, 100, 333), (64, 333, 334), (54, 334, 335), (54, 64, 334), (63, 335, 336), (63, 54, 335), (60, 336, 337), (60, 63, 336), (78, 337, 313), (78, 60, 337), (82, 313, 314), (35, 87, 338), (339, 35, 338), (123, 35, 339), (32, 132, 340), (341, 32, 340), (85, 32, 341), (342, 116, 140), (343, 342, 140), (132, 123, 339), (132, 339, 340), (344, 122, 120), (345, 344, 120), (346, 347, 125), (345, 120, 118), (348, 345, 118), (349, 348, 118), (349, 118, 117), (346, 125, 124), (350, 349, 117), (351, 346, 126), (350, 117, 119), (352, 351, 126), (346, 124, 126), (353, 350, 121), (350, 119, 121), (354, 352, 127), (347, 353, 121), (352, 126, 127), (347, 121, 125), (354, 127, 128), (355, 354, 129), (354, 128, 129), (356, 355, 130), (355, 129, 130), (357, 356, 131), (358, 357, 131), (356, 130, 131), (358, 131, 133), (359, 358, 134), (360, 359, 134), (358, 133, 134), (360, 134, 135), (361, 360, 136), (360, 135, 136), (361, 136, 137), (362, 361, 137), (363, 362, 137), (363, 137, 138), (363, 138, 139), (364, 363, 139), (364, 139, 141), (365, 364, 141), (366, 365, 141), (366, 141, 142), (366, 142, 143), (367, 366, 143), (367, 143, 144), (368, 367, 144), (344, 368, 144), (344, 144, 122), (158, 154, 369), (158, 369, 370), (158, 370, 371), (159, 158, 371), (161, 371, 372), (161, 159, 371), (167, 372, 373), (167, 161, 372), (168, 373, 374), (168, 374, 375), (168, 167, 373), (170, 168, 375), (369, 154, 116), (376, 369, 116), (376, 116, 342), (377, 171, 375), (375, 171, 170), (378, 164, 177), (379, 378, 177), (380, 379, 177), (380, 177, 179), (381, 380, 176), (380, 179, 176), (382, 381, 174), (381, 176, 174), (383, 382, 173), (382, 174, 173), (377, 383, 171), (383, 173, 171), (384, 165, 164), (378, 384, 164), (385, 261, 94), (94, 42, 386), (385, 94, 386), (386, 42, 156), (182, 165, 384), (182, 384, 387), (183, 387, 388), (183, 182, 387), (149, 388, 389), (149, 183, 388), (150, 389, 390), (150, 149, 389), (153, 390, 391), (153, 150, 390), (156, 391, 386), (156, 153, 391), (392, 155, 393), (148, 155, 392), (394, 148, 392), (166, 148, 394), (395, 166, 394), (146, 166, 395), (147, 146, 395), (147, 395, 396), (160, 147, 396), (160, 396, 397), (393, 160, 397), (155, 160, 393), (398, 181, 399), (163, 181, 398), (400, 163, 398), (178, 163, 400), (401, 178, 400), (180, 178, 401), (162, 180, 401), (162, 401, 402), (145, 162, 402), (145, 402, 403), (399, 145, 403), (181, 145, 399), (404, 151, 405), (152, 151, 404), (175, 152, 404), (175, 404, 406), (407, 175, 406), (172, 175, 407), (169, 172, 407), (169, 407, 408), (409, 169, 408), (157, 169, 409), (151, 157, 409), (151, 409, 405), (59, 287, 410), (36, 59, 410), (411, 36, 410), (199, 36, 411), (200, 199, 411), (200, 411, 412), (200, 412, 413), (203, 200, 413), (204, 413, 414), (204, 203, 413), (201, 414, 415), (201, 204, 414), (202, 415, 416), (202, 201, 415), (198, 416, 417), (198, 202, 416), (418, 198, 417), (190, 198, 418), (419, 189, 187), (420, 419, 187), (421, 420, 185), (420, 187, 185), (422, 421, 184), (423, 422, 184), (421, 185, 184), (423, 184, 186), (424, 423, 188), (423, 186, 188), (418, 424, 190), (424, 188, 190), (191, 189, 419), (191, 419, 425), (193, 191, 425), (193, 425, 426), (193, 426, 427), (194, 193, 427), (197, 427, 428), (197, 194, 427), (196, 428, 429), (196, 197, 428), (195, 429, 430), (195, 430, 431), (195, 196, 429), (192, 195, 431), (432, 343, 140), (432, 140, 431), (431, 140, 192), (330, 208, 207), (330, 329, 208), (328, 208, 329), (331, 330, 207), (327, 208, 328), (332, 331, 207), (326, 208, 327), (333, 332, 207), (209, 208, 326), (325, 209, 326), (334, 333, 207), (324, 209, 325), (335, 334, 207), (322, 209, 324), (320, 209, 322), (206, 336, 335), (206, 337, 336), (206, 335, 207), (313, 337, 206), (314, 313, 206), (210, 318, 317), (210, 320, 318), (210, 323, 321), (210, 317, 323), (210, 209, 320), (205, 315, 314), (205, 316, 315), (205, 319, 316), (205, 321, 319), (205, 210, 321), (205, 314, 206), (305, 214, 213), (305, 304, 214), (303, 214, 304), (306, 305, 213), (302, 214, 303), (307, 306, 213), (301, 214, 302), (308, 307, 213), (215, 214, 301), (300, 215, 301), (309, 308, 213), (299, 215, 300), (310, 309, 213), (297, 215, 299), (295, 215, 297), (212, 311, 310), (212, 312, 311), (212, 310, 213), (288, 312, 212), (289, 288, 212), (216, 293, 292), (216, 295, 293), (216, 298, 296), (216, 292, 298), (216, 215, 295), (211, 290, 289), (211, 291, 290), (211, 294, 291), (211, 296, 294), (211, 216, 296), (211, 289, 212), (433, 218, 434), (219, 218, 433), (338, 85, 341), (87, 85, 338), (435, 227, 225), (436, 435, 225), (437, 438, 228), (436, 225, 223), (439, 436, 223), (440, 439, 223), (440, 223, 222), (437, 228, 229), (441, 440, 222), (442, 437, 237), (441, 222, 224), (443, 442, 237), (437, 229, 237), (444, 441, 226), (441, 224, 226), (445, 443, 238), (438, 444, 226), (443, 237, 238), (438, 226, 228), (445, 238, 239), (446, 445, 240), (445, 239, 240), (447, 446, 241), (446, 240, 241), (448, 447, 243), (449, 448, 243), (447, 241, 243), (449, 243, 244), (450, 449, 245), (451, 450, 245), (449, 244, 245), (451, 245, 246), (452, 451, 247), (451, 246, 247), (452, 247, 242), (453, 452, 242), (454, 453, 242), (454, 242, 235), (454, 235, 234), (455, 454, 234), (455, 234, 231), (456, 455, 231), (457, 456, 231), (457, 231, 230), (457, 230, 232), (458, 457, 232), (458, 232, 233), (459, 458, 233), (435, 459, 233), (435, 233, 227), (460, 217, 221), (461, 460, 221), (462, 236, 217), (460, 462, 217), (461, 221, 463), (463, 221, 220), (463, 220, 462), (462, 220, 236), (261, 385, 464), (263, 261, 464), (265, 464, 465), (265, 465, 466), (265, 263, 464), (266, 466, 467), (266, 265, 466), (264, 266, 467), (262, 467, 468), (262, 264, 467), (259, 468, 469), (259, 262, 468), (470, 434, 218), (470, 218, 469), (469, 218, 259), (471, 255, 472), (257, 255, 471), (258, 257, 471), (258, 471, 473), (260, 258, 473), (260, 473, 474), (475, 260, 474), (256, 260, 475), (476, 256, 475), (253, 256, 476), (255, 253, 476), (255, 476, 472), (249, 248, 477), (249, 477, 478), (251, 249, 478), (251, 478, 479), (480, 251, 479), (252, 251, 480), (481, 252, 480), (254, 252, 481), (482, 254, 481), (250, 254, 482), (248, 250, 482), (248, 482, 477), (219, 433, 483), (484, 219, 483), (270, 219, 484), (270, 484, 485), (272, 270, 485), (267, 485, 486), (267, 486, 487), (267, 272, 485), (268, 267, 487), (269, 487, 488), (269, 268, 487), (273, 488, 489), (273, 269, 488), (271, 489, 490), (271, 273, 489), (274, 271, 490), (274, 490, 491), (492, 280, 279), (493, 492, 279), (494, 493, 279), (494, 279, 278), (495, 494, 277), (496, 495, 277), (494, 278, 277), (496, 277, 276), (497, 496, 275), (496, 276, 275), (491, 497, 274), (497, 275, 274), (285, 280, 492), (285, 492, 498), (285, 498, 499), (281, 285, 499), (282, 499, 500), (282, 500, 501), (282, 281, 499), (283, 282, 501), (284, 501, 502), (284, 283, 501), (286, 502, 503), (286, 503, 410), (286, 284, 502), (287, 286, 410), (435, 436, 338), (438, 338, 444), (348, 349, 342), (350, 342, 349), (434, 342, 338), (345, 348, 342), (437, 338, 438), (353, 342, 350), (344, 345, 342), (339, 347, 346), (339, 346, 351), (339, 353, 347), (339, 342, 353), (341, 340, 343), (341, 456, 457), (341, 457, 458), (341, 458, 459), (341, 459, 435), (341, 435, 338), (352, 339, 351), (455, 456, 341), (354, 339, 352), (454, 455, 341), (355, 339, 354), (462, 437, 442), (462, 442, 443), (462, 443, 445), (462, 445, 446), (462, 446, 447), (462, 338, 437), (462, 434, 338), (453, 454, 341), (356, 339, 355), (460, 434, 462), (463, 447, 448), (340, 339, 356), (463, 448, 449), (340, 356, 357), (463, 449, 450), (340, 357, 358), (463, 450, 451), (340, 358, 359), (463, 451, 452), (340, 359, 360), (463, 452, 453), (340, 360, 361), (340, 361, 362), (340, 362, 363), (463, 462, 447), (463, 453, 341), (343, 363, 364), (343, 364, 365), (343, 365, 366), (343, 366, 367), (343, 367, 368), (343, 368, 344), (433, 460, 461), (343, 344, 342), (433, 461, 463), (343, 340, 363), (433, 341, 343), (433, 434, 460), (433, 463, 341), (338, 342, 339), (439, 440, 338), (441, 338, 440), (436, 439, 338), (444, 338, 441), (504, 505, 506), (504, 507, 505), (508, 509, 376), (510, 376, 509), (511, 508, 376), (512, 376, 510), (369, 376, 512), (513, 511, 376), (514, 369, 512), (515, 513, 376), (516, 369, 514), (469, 506, 517), (518, 515, 376), (469, 504, 506), (469, 517, 470), (519, 369, 516), (469, 520, 521), (469, 521, 522), (469, 522, 523), (469, 523, 524), (469, 524, 525), (469, 525, 504), (385, 526, 527), (385, 527, 528), (385, 528, 529), (385, 386, 526), (530, 370, 369), (530, 371, 370), (385, 529, 531), (385, 531, 532), (468, 520, 469), (530, 369, 519), (464, 385, 532), (467, 520, 468), (465, 464, 532), (372, 530, 533), (466, 520, 467), (466, 465, 532), (372, 371, 530), (466, 532, 520), (373, 372, 533), (374, 373, 533), (375, 374, 533), (375, 533, 534), (375, 534, 535), (377, 375, 535), (377, 535, 536), (377, 536, 537), (383, 377, 537), (383, 537, 538), (383, 538, 539), (382, 383, 539), (382, 539, 540), (381, 382, 540), (381, 540, 541), (542, 378, 379), (543, 542, 379), (544, 378, 542), (545, 379, 380), (545, 543, 379), (546, 378, 544), (547, 380, 381), (547, 381, 541), (547, 545, 380), (548, 378, 546), (549, 547, 541), (549, 541, 550), (551, 378, 548), (552, 549, 550), (553, 378, 551), (554, 555, 556), (554, 557, 555), (558, 550, 559), (558, 559, 555), (558, 555, 557), (560, 556, 518), (560, 554, 556), (561, 562, 552), (561, 550, 558), (561, 552, 550), (563, 564, 562), (563, 562, 561), (565, 566, 564), (565, 564, 563), (567, 566, 565), (567, 568, 566), (470, 569, 570), (470, 570, 571), (470, 571, 560), (470, 518, 376), (470, 560, 518), (572, 569, 470), (573, 568, 567), (573, 574, 568), (575, 572, 470), (576, 574, 573), (576, 577, 574), (578, 575, 470), (579, 577, 576), (580, 578, 470), (581, 580, 470), (517, 581, 470), (582, 378, 553), (582, 553, 583), (584, 582, 583), (584, 583, 585), (586, 378, 582), (587, 584, 585), (587, 585, 588), (384, 378, 586), (384, 586, 589), (590, 587, 588), (590, 588, 591), (592, 384, 589), (593, 591, 594), (593, 590, 591), (595, 384, 592), (596, 594, 597), (596, 593, 594), (598, 384, 595), (599, 597, 600), (599, 596, 597), (601, 387, 384), (601, 388, 387), (601, 384, 598), (602, 599, 600), (389, 388, 601), (389, 601, 603), (390, 389, 603), (391, 390, 603), (386, 604, 605), (386, 605, 606), (386, 606, 607), (386, 603, 608), (386, 608, 604), (386, 391, 603), (609, 600, 610), (609, 602, 600), (611, 609, 610), (611, 610, 577), (612, 602, 609), (612, 613, 614), (612, 614, 602), (615, 577, 579), (615, 611, 577), (616, 613, 612), (616, 617, 613), (618, 579, 619), (618, 615, 579), (620, 617, 616), (621, 619, 622), (621, 618, 619), (623, 617, 620), (623, 624, 617), (625, 622, 626), (625, 621, 622), (627, 624, 623), (627, 607, 628), (627, 628, 624), (507, 626, 505), (507, 625, 626), (526, 607, 627), (526, 386, 607), (376, 342, 470), (470, 342, 434), (395, 394, 629), (394, 630, 629), (630, 394, 631), (395, 629, 632), (631, 394, 633), (395, 632, 634), (633, 394, 635), (395, 634, 636), (635, 394, 392), (635, 392, 637), (395, 636, 638), (637, 392, 639), (395, 638, 640), (639, 392, 641), (641, 392, 642), (643, 644, 396), (640, 643, 396), (395, 640, 396), (396, 644, 645), (396, 645, 646), (647, 648, 393), (649, 647, 393), (650, 642, 393), (648, 650, 393), (642, 392, 393), (651, 649, 397), (652, 651, 397), (653, 652, 397), (646, 653, 397), (396, 646, 397), (649, 393, 397), (654, 402, 401), (654, 655, 402), (656, 402, 655), (657, 654, 401), (658, 402, 656), (659, 657, 401), (660, 402, 658), (661, 659, 401), (403, 402, 660), (662, 403, 660), (663, 661, 401), (664, 403, 662), (665, 663, 401), (666, 403, 664), (667, 403, 666), (400, 668, 665), (400, 669, 668), (400, 665, 401), (670, 669, 400), (671, 670, 400), (399, 672, 673), (399, 667, 672), (399, 674, 675), (399, 673, 674), (399, 403, 667), (398, 676, 671), (398, 677, 676), (398, 678, 677), (398, 675, 678), (398, 399, 675), (398, 671, 400), (404, 405, 679), (405, 680, 679), (680, 405, 681), (404, 679, 682), (681, 405, 683), (404, 682, 684), (683, 405, 685), (404, 684, 686), (685, 405, 409), (685, 409, 687), (404, 686, 688), (687, 409, 689), (404, 688, 690), (689, 409, 691), (691, 409, 692), (693, 694, 406), (690, 693, 406), (404, 690, 406), (406, 694, 695), (406, 695, 696), (697, 698, 408), (699, 697, 408), (700, 692, 408), (698, 700, 408), (692, 409, 408), (701, 699, 407), (702, 701, 407), (703, 702, 407), (696, 703, 407), (406, 696, 407), (699, 408, 407), (502, 501, 498), (503, 502, 498), (410, 503, 498), (417, 498, 418), (417, 410, 498), (488, 486, 485), (488, 487, 486), (411, 410, 417), (490, 484, 483), (412, 411, 417), (490, 485, 484), (490, 489, 488), (490, 488, 485), (413, 412, 417), (491, 490, 483), (413, 417, 416), (414, 416, 415), (414, 413, 416), (497, 491, 483), (422, 494, 495), (421, 495, 496), (421, 422, 495), (423, 493, 494), (423, 494, 422), (420, 496, 497), (420, 497, 483), (420, 421, 496), (424, 492, 493), (424, 493, 423), (418, 492, 424), (432, 419, 420), (432, 420, 483), (425, 419, 432), (431, 425, 432), (426, 425, 431), (427, 426, 431), (429, 431, 430), (428, 431, 429), (428, 427, 431), (498, 492, 418), (500, 499, 498), (501, 500, 498), (433, 343, 432), (433, 432, 483), (472, 476, 704), (476, 705, 704), (705, 476, 706), (472, 704, 707), (706, 476, 708), (472, 707, 709), (708, 476, 710), (472, 709, 711), (710, 476, 475), (710, 475, 712), (472, 711, 713), (712, 475, 714), (472, 713, 715), (714, 475, 716), (716, 475, 717), (718, 719, 471), (715, 718, 471), (472, 715, 471), (471, 719, 720), (471, 720, 721), (722, 723, 474), (724, 722, 474), (725, 717, 474), (723, 725, 474), (717, 475, 474), (726, 724, 473), (727, 726, 473), (728, 727, 473), (721, 728, 473), (471, 721, 473), (724, 474, 473), (729, 479, 478), (729, 730, 479), (731, 479, 730), (732, 729, 478), (733, 479, 731), (734, 732, 478), (735, 479, 733), (736, 734, 478), (480, 479, 735), (737, 480, 735), (738, 736, 478), (739, 480, 737), (740, 738, 478), (741, 480, 739), (742, 480, 741), (477, 743, 740), (477, 744, 743), (477, 740, 478), (745, 744, 477), (746, 745, 477), (481, 747, 748), (481, 742, 747), (481, 749, 750), (481, 748, 749), (481, 480, 742), (482, 751, 746), (482, 752, 751), (482, 753, 752), (482, 750, 753), (482, 481, 750), (482, 746, 477), (548, 546, 670), (548, 670, 671), (548, 671, 676), (551, 548, 676), (553, 551, 676), (553, 676, 677), (553, 677, 678), (594, 673, 672), (594, 591, 673), (583, 553, 678), (597, 672, 667), (597, 594, 672), (585, 583, 678), (585, 678, 675), (585, 675, 674), (600, 667, 666), (588, 674, 673), (600, 597, 667), (588, 585, 674), (591, 588, 673), (610, 666, 664), (610, 600, 666), (577, 664, 662), (577, 662, 660), (577, 610, 664), (574, 577, 660), (568, 660, 658), (568, 658, 656), (568, 574, 660), (566, 568, 656), (564, 656, 655), (564, 566, 656), (562, 655, 654), (562, 564, 655), (552, 654, 657), (552, 562, 654), (549, 552, 657), (549, 657, 659), (547, 549, 659), (547, 659, 661), (545, 547, 661), (545, 661, 663), (543, 545, 663), (543, 663, 665), (542, 543, 665), (542, 665, 668), (544, 542, 668), (544, 668, 669), (544, 669, 670), (546, 544, 670), (592, 589, 633), (592, 633, 635), (595, 592, 635), (595, 635, 637), (595, 637, 639), (598, 595, 639), (605, 648, 647), (605, 604, 648), (601, 598, 639), (601, 639, 641), (606, 647, 649), (606, 605, 647), (603, 641, 642), (603, 601, 641), (607, 649, 651), (607, 606, 649), (608, 603, 642), (608, 642, 650), (604, 650, 648), (628, 651, 652), (604, 608, 650), (628, 607, 651), (624, 652, 653), (624, 628, 652), (617, 653, 646), (617, 624, 653), (613, 646, 645), (613, 617, 646), (614, 645, 644), (614, 613, 645), (602, 644, 643), (602, 614, 644), (599, 643, 640), (599, 640, 638), (599, 602, 643), (596, 599, 638), (593, 596, 638), (593, 638, 636), (590, 593, 636), (590, 636, 634), (590, 634, 632), (587, 590, 632), (584, 587, 632), (584, 632, 629), (582, 584, 629), (582, 629, 630), (586, 582, 630), (586, 630, 631), (589, 586, 631), (589, 631, 633), (623, 620, 712), (627, 623, 712), (627, 712, 714), (627, 714, 716), (526, 627, 716), (531, 723, 722), (531, 529, 723), (526, 716, 717), (527, 526, 717), (532, 722, 724), (532, 531, 722), (528, 717, 725), (528, 527, 717), (520, 724, 726), (520, 726, 727), (529, 725, 723), (520, 532, 724), (529, 528, 725), (521, 520, 727), (522, 727, 728), (522, 521, 727), (523, 728, 721), (523, 522, 728), (524, 721, 720), (524, 523, 721), (525, 720, 719), (525, 524, 720), (504, 719, 718), (504, 718, 715), (504, 525, 719), (507, 715, 713), (507, 504, 715), (625, 713, 711), (625, 507, 713), (621, 625, 711), (618, 621, 711), (618, 711, 709), (618, 709, 707), (615, 618, 707), (615, 707, 704), (611, 615, 704), (609, 611, 704), (609, 704, 705), (609, 705, 706), (612, 609, 706), (612, 706, 708), (616, 612, 708), (620, 616, 708), (620, 708, 710), (620, 710, 712), (563, 745, 746), (565, 563, 746), (565, 746, 751), (619, 748, 747), (567, 565, 751), (567, 751, 752), (567, 752, 753), (622, 619, 747), (573, 567, 753), (626, 747, 742), (626, 622, 747), (576, 573, 753), (576, 753, 750), (505, 742, 741), (505, 626, 742), (579, 576, 750), (579, 750, 749), (619, 749, 748), (506, 741, 739), (619, 579, 749), (506, 505, 741), (517, 739, 737), (517, 506, 739), (581, 737, 735), (581, 517, 737), (580, 735, 733), (580, 581, 735), (578, 733, 731), (578, 580, 733), (575, 731, 730), (575, 578, 731), (572, 730, 729), (572, 729, 732), (572, 575, 730), (569, 572, 732), (570, 569, 732), (570, 732, 734), (571, 570, 734), (571, 734, 736), (560, 571, 736), (560, 736, 738), (560, 738, 740), (554, 560, 740), (557, 554, 740), (557, 740, 743), (558, 557, 743), (558, 743, 744), (561, 558, 744), (561, 744, 745), (563, 561, 745), (514, 685, 687), (516, 514, 687), (519, 516, 687), (519, 687, 689), (536, 698, 697), (536, 697, 699), (536, 535, 698), (530, 519, 689), (530, 689, 691), (530, 691, 692), (537, 536, 699), (533, 530, 692), (538, 699, 701), (534, 533, 692), (538, 701, 702), (534, 692, 700), (538, 537, 699), (534, 700, 698), (535, 534, 698), (539, 538, 702), (540, 702, 703), (540, 539, 702), (541, 703, 696), (541, 540, 703), (550, 696, 695), (550, 541, 696), (559, 695, 694), (559, 550, 695), (555, 694, 693), (555, 559, 694), (556, 693, 690), (556, 690, 688), (556, 555, 693), (518, 556, 688), (515, 518, 688), (515, 688, 686), (513, 515, 686), (513, 686, 684), (513, 684, 682), (511, 513, 682), (508, 511, 682), (508, 682, 679), (509, 508, 679), (509, 679, 680), (509, 680, 681), (510, 509, 681), (512, 510, 681), (512, 681, 683), (514, 512, 683), (514, 683, 685)])
me_motormountmirrored_001.use_remesh_fix_poles = True
me_motormountmirrored_001.use_remesh_preserve_attributes = False
me_motormountmirrored_001.use_mirror_vertex_groups = False
me_motormountmirrored_001.update()
me_cube_001 = bpy.data.meshes.new('Cube.001')
me_cube_001.from_pydata([(-1.0, -1.0, -1.0), (-1.0, -1.0, 1.0), (-1.0, 1.0, -1.0), (-1.0, 1.0, 1.0), (1.0, -1.0, -1.0), (1.0, -1.0, 1.0), (1.0, 1.0, -1.0), (1.0, 1.0, 1.0)], [], [(0, 1, 3, 2), (2, 3, 7, 6), (6, 7, 5, 4), (4, 5, 1, 0), (2, 6, 4, 0), (7, 3, 1, 5)])
_uv = me_cube_001.uv_layers.new(name='UVMap')
_uv.uv.foreach_set('vector', [0.375, 0.0, 0.625, 0.0, 0.625, 0.25, 0.375, 0.25, 0.375, 0.25, 0.625, 0.25, 0.625, 0.5, 0.375, 0.5, 0.375, 0.5, 0.625, 0.5, 0.625, 0.75, 0.375, 0.75, 0.375, 0.75, 0.625, 0.75, 0.625, 1.0, 0.375, 1.0, 0.125, 0.5, 0.375, 0.5, 0.375, 0.75, 0.125, 0.75, 0.625, 0.5, 0.875, 0.5, 0.875, 0.75, 0.625, 0.75])
me_cube_001.use_remesh_fix_poles = True
me_cube_001.use_remesh_preserve_attributes = False
me_cube_001.use_mirror_vertex_groups = False
me_cube_001.update()
me_cube_002 = bpy.data.meshes.new('Cube.002')
me_cube_002.from_pydata([(-1.0, -1.0, -1.0), (-1.0, -1.0, 1.0), (-1.0, 1.0, -1.0), (-1.0, 1.0, 1.0), (1.0, -1.0, -1.0), (1.0, -1.0, 1.0), (1.0, 1.0, -1.0), (1.0, 1.0, 1.0)], [], [(0, 1, 3, 2), (2, 3, 7, 6), (6, 7, 5, 4), (4, 5, 1, 0), (2, 6, 4, 0), (7, 3, 1, 5)])
_uv = me_cube_002.uv_layers.new(name='UVMap')
_uv.uv.foreach_set('vector', [0.375, 0.0, 0.625, 0.0, 0.625, 0.25, 0.375, 0.25, 0.375, 0.25, 0.625, 0.25, 0.625, 0.5, 0.375, 0.5, 0.375, 0.5, 0.625, 0.5, 0.625, 0.75, 0.375, 0.75, 0.375, 0.75, 0.625, 0.75, 0.625, 1.0, 0.375, 1.0, 0.125, 0.5, 0.375, 0.5, 0.375, 0.75, 0.125, 0.75, 0.625, 0.5, 0.875, 0.5, 0.875, 0.75, 0.625, 0.75])
me_cube_002.use_remesh_fix_poles = True
me_cube_002.use_remesh_preserve_attributes = False
me_cube_002.use_mirror_vertex_groups = False
me_cube_002.update()
me_cube_004 = bpy.data.meshes.new('Cube.004')
me_cube_004.from_pydata([(-1.0, -1.0, -1.0), (-1.0, -1.0, 1.0), (-1.0, 1.0, -1.0), (-1.0, 1.0, 1.0), (1.0, -1.0, -1.0), (1.0, -1.0, 1.0), (1.0, 1.0, -1.0), (1.0, 1.0, 1.0)], [], [(0, 1, 3, 2), (2, 3, 7, 6), (6, 7, 5, 4), (4, 5, 1, 0), (2, 6, 4, 0), (7, 3, 1, 5)])
_uv = me_cube_004.uv_layers.new(name='UVMap')
_uv.uv.foreach_set('vector', [0.375, 0.0, 0.625, 0.0, 0.625, 0.25, 0.375, 0.25, 0.375, 0.25, 0.625, 0.25, 0.625, 0.5, 0.375, 0.5, 0.375, 0.5, 0.625, 0.5, 0.625, 0.75, 0.375, 0.75, 0.375, 0.75, 0.625, 0.75, 0.625, 1.0, 0.375, 1.0, 0.125, 0.5, 0.375, 0.5, 0.375, 0.75, 0.125, 0.75, 0.625, 0.5, 0.875, 0.5, 0.875, 0.75, 0.625, 0.75])
me_cube_004.use_remesh_fix_poles = True
me_cube_004.use_remesh_preserve_attributes = False
me_cube_004.use_mirror_vertex_groups = False
me_cube_004.update()
me_cube_005 = bpy.data.meshes.new('Cube.005')
me_cube_005.from_pydata([(-1.0, -1.0, -1.0), (-1.0, -1.0, 1.0), (-1.0, 1.0, -1.0), (-1.0, 1.0, 1.0), (1.0, -1.0, -1.0), (1.0, -1.0, 1.0), (1.0, 1.0, -1.0), (1.0, 1.0, 1.0)], [], [(0, 1, 3, 2), (2, 3, 7, 6), (6, 7, 5, 4), (4, 5, 1, 0), (2, 6, 4, 0), (7, 3, 1, 5)])
_uv = me_cube_005.uv_layers.new(name='UVMap')
_uv.uv.foreach_set('vector', [0.375, 0.0, 0.625, 0.0, 0.625, 0.25, 0.375, 0.25, 0.375, 0.25, 0.625, 0.25, 0.625, 0.5, 0.375, 0.5, 0.375, 0.5, 0.625, 0.5, 0.625, 0.75, 0.375, 0.75, 0.375, 0.75, 0.625, 0.75, 0.625, 1.0, 0.375, 1.0, 0.125, 0.5, 0.375, 0.5, 0.375, 0.75, 0.125, 0.75, 0.625, 0.5, 0.875, 0.5, 0.875, 0.75, 0.625, 0.75])
me_cube_005.use_remesh_fix_poles = True
me_cube_005.use_remesh_preserve_attributes = False
me_cube_005.use_mirror_vertex_groups = False
me_cube_005.update()

# ---- objects
ob_motormount = bpy.data.objects.new('motorMount', me_motormount)
ob_motormountmirrored = bpy.data.objects.new('motorMountMirrored', me_motormountmirrored_001)
ob_cube = bpy.data.objects.new('Cube', me_cube_001)
ob_cube_001 = bpy.data.objects.new('Cube.001', me_cube_002)
ob_cube_002 = bpy.data.objects.new('Cube.002', me_cube_004)
ob_cube_003 = bpy.data.objects.new('Cube.003', me_cube_005)

# ---- transforms, parenting, visibility, modifiers, constraints
ob_motormount.location = (0.0, -20.0, 0.0)
ob_motormount.lineart.crease_threshold = 0.0
ob_motormountmirrored.location = (0.0, 20.0, 0.0)
ob_motormountmirrored.lineart.crease_threshold = 0.0
ob_cube.location = (-3.5, 20.0, 30.5)
ob_cube.scale = (5.0, 22.0, 1.0)
ob_cube.lineart.crease_threshold = 0.0
ob_cube_001.location = (0.75, 20.0, 14.5)
ob_cube_001.scale = (0.75, 22.0, 16.0)
ob_cube_001.lineart.crease_threshold = 0.0
ob_cube_002.location = (-39.0, 20.0, 30.5)
ob_cube_002.scale = (1.0, 33.0, 1.0)
ob_cube_002.lineart.crease_threshold = 0.0
ob_cube_003.location = (-23.3, 20.0, 30.5)
ob_cube_003.scale = (16.0, 32.0, 1.0)
ob_cube_003.lineart.crease_threshold = 0.0

# ---- collection membership
col_collection.objects.link(ob_motormount)
col_collection.objects.link(ob_motormountmirrored)
col_collection.objects.link(ob_cube)
col_collection.objects.link(ob_cube_001)
col_collection.objects.link(ob_cube_002)
col_collection.objects.link(ob_cube_003)

# ---- scene / render settings (as saved in the file)
scene.frame_start = 1; scene.frame_end = 250; scene.frame_set(1)
scene.render.engine = 'BLENDER_EEVEE_NEXT'
scene.cycles.use_denoising = False
scene.cycles.samples = 128
scene.cycles.sampling_pattern = 'TABULATED_SOBOL'
scene.cycles.use_adaptive_sampling = False
scene.cycles.use_light_tree = False
scene.view_settings.view_transform = 'Filmic'
bpy.context.view_layer.update()

# ---- added for rendering (the .blend has no active camera and no usable light): camera, sun
cam_auto = bpy.data.cameras.new('AutoCamera')
cam_auto.lens = 50.0
cam_auto.sensor_width = 36.0
cam_auto.clip_end = 2145.1
ob_auto_camera = bpy.data.objects.new('AutoCamera', cam_auto)
scene.collection.objects.link(ob_auto_camera)
ob_auto_camera.location = (102.979, -126.674, 112.783)
ob_auto_camera.rotation_euler = (1.09748, -7.21219e-08, 0.694738)
scene.camera = ob_auto_camera
light_auto_sun = bpy.data.lights.new('AutoSun', 'SUN')
light_auto_sun.energy = 3.0
light_auto_sun.angle = 0.0523599
ob_auto_sun = bpy.data.objects.new('AutoSun', light_auto_sun)
scene.collection.objects.link(ob_auto_sun)
ob_auto_sun.rotation_euler = (0.872665, 0.174533, 0.523599)
bpy.context.view_layer.update()
